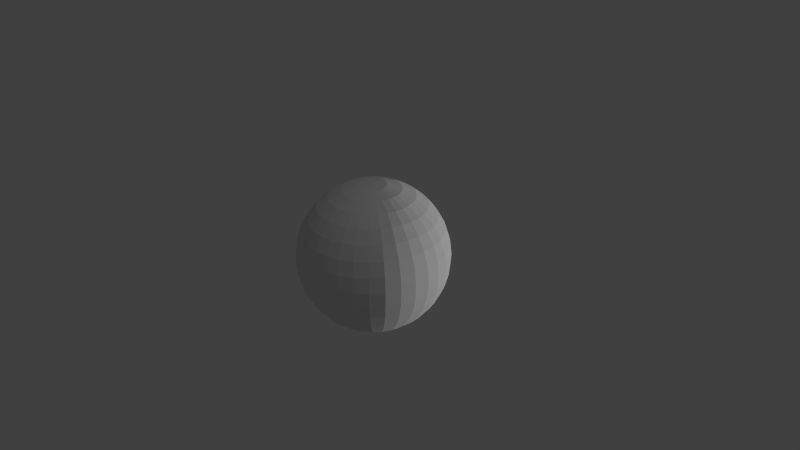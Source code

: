 # Source: earthbig.blend  (saved by Blender 2.66.1; exported with 4.5.12 LTS)
import bpy
from mathutils import Matrix  # noqa: F401  (used for matrix-valued properties, if any)

bpy.ops.wm.read_factory_settings(use_empty=True)
scene = bpy.context.scene
scene.name = 'Scene'

# ---- collections
col_collection_1 = bpy.data.collections.new('Collection 1'); scene.collection.children.link(col_collection_1)

# ---- world
world_world = bpy.data.worlds.new('World'); scene.world = world_world
world_world.color = (0.05088, 0.05088, 0.05088)
world_world.use_sun_shadow = False
world_world.sun_shadow_jitter_overblur = 0.0
world_world.cycles.sampling_method = 'MANUAL'
world_world.cycles.sample_map_resolution = 256

# ---- cameras
cam_camera = bpy.data.cameras.new('Camera')
cam_camera.clip_end = 100.0
cam_camera.lens = 35.0
cam_camera.sensor_width = 32.0
cam_camera.sensor_height = 18.0
cam_camera.ortho_scale = 7.314
cam_camera.dof.focus_distance = 0.0
cam_camera.dof.aperture_fstop = 128.0

# ---- lights
light_sun = bpy.data.lights.new('Sun', 'SUN')
light_sun.transmission_factor = 0.0
light_sun.angle = 0.1993
light_sun.energy = 1.0
light_sun.shadow_buffer_clip_start = 0.5
light_sun.shadow_soft_size = 0.1
light_sun.shadow_cascade_max_distance = 1000.0
light_sun.cycles.use_multiple_importance_sampling = False
light_lamp = bpy.data.lights.new('Lamp', 'POINT')
light_lamp.transmission_factor = 0.0
light_lamp.cutoff_distance = 30.0
light_lamp.energy = 100.0
light_lamp.shadow_buffer_clip_start = 1.001
light_lamp.shadow_soft_size = 0.1
light_lamp.shadow_maximum_resolution = 0.006
light_lamp.use_absolute_resolution = True
light_lamp.cycles.use_multiple_importance_sampling = False

# ---- meshes
me_sphere = bpy.data.meshes.new('Sphere')
me_sphere.from_pydata([(-0.1951, -7.746e-08, 0.9808), (-0.3827, -7.746e-08, 0.9239), (-0.5556, -7.746e-08, 0.8315), (-0.7071, -7.746e-08, 0.7071), (-0.8315, -7.746e-08, 0.5556), (-0.9239, -7.746e-08, 0.3827), (-0.9808, -7.746e-08, 0.1951), (-1.0, -7.746e-08, 8.03e-08), (-0.9808, -7.746e-08, -0.1951), (-0.9239, -7.746e-08, -0.3827), (-0.8315, -7.746e-08, -0.5556), (-0.7071, -7.746e-08, -0.7071), (-0.5556, -7.746e-08, -0.8315), (-0.3827, -7.746e-08, -0.9239), (-0.1951, -7.746e-08, -0.9808), (-0.1951, -7.746e-08, -0.9808), (-0.1913, 0.03806, 0.9808), (-0.3753, 0.07466, 0.9239), (-0.5449, 0.1084, 0.8315), (-0.6935, 0.1379, 0.7071), (-0.8155, 0.1622, 0.5556), (-0.9061, 0.1802, 0.3827), (-0.9619, 0.1913, 0.1951), (-0.9808, 0.1951, 1.24e-07), (-0.9619, 0.1913, -0.1951), (-0.9061, 0.1802, -0.3827), (-0.8155, 0.1622, -0.5556), (-0.6935, 0.1379, -0.7071), (-0.5449, 0.1084, -0.8315), (-0.3753, 0.07466, -0.9239), (-0.1913, 0.03806, -0.9808), (-0.1802, 0.07466, 0.9808), (-0.3536, 0.1464, 0.9239), (-0.5133, 0.2126, 0.8315), (-0.6533, 0.2706, 0.7071), (-0.7682, 0.3182, 0.5556), (-0.8536, 0.3536, 0.3827), (-0.9061, 0.3753, 0.1951), (-0.9239, 0.3827, 1.24e-07), (-0.9061, 0.3753, -0.1951), (-0.8536, 0.3536, -0.3827), (-0.7682, 0.3182, -0.5556), (-0.6533, 0.2706, -0.7071), (-0.5133, 0.2126, -0.8315), (-0.3536, 0.1464, -0.9239), (-0.1802, 0.07466, -0.9808), (-0.1622, 0.1084, 0.9808), (-0.3182, 0.2126, 0.9239), (-0.4619, 0.3087, 0.8315), (-0.5879, 0.3928, 0.7071), (-0.6913, 0.4619, 0.5556), (-0.7682, 0.5133, 0.3827), (-0.8155, 0.5449, 0.1951), (-0.8315, 0.5556, 1.24e-07), (-0.8155, 0.5449, -0.1951), (-0.7682, 0.5133, -0.3827), (-0.6913, 0.4619, -0.5556), (-0.5879, 0.3928, -0.7071), (-0.4619, 0.3087, -0.8315), (-0.3182, 0.2126, -0.9239), (-0.1622, 0.1084, -0.9808), (-0.1379, 0.1379, 0.9808), (-0.2706, 0.2706, 0.9239), (-0.3928, 0.3928, 0.8315), (-0.5, 0.5, 0.7071), (-0.5879, 0.5879, 0.5556), (-0.6533, 0.6533, 0.3827), (-0.6935, 0.6935, 0.1951), (-0.7071, 0.7071, 1.24e-07), (-0.6935, 0.6935, -0.1951), (-0.6533, 0.6533, -0.3827), (-0.5879, 0.5879, -0.5556), (-0.5, 0.5, -0.7071), (-0.3928, 0.3928, -0.8315), (-0.2706, 0.2706, -0.9239), (-0.1379, 0.1379, -0.9808), (-0.1084, 0.1622, 0.9808), (-0.2126, 0.3182, 0.9239), (-0.3087, 0.4619, 0.8315), (-0.3928, 0.5879, 0.7071), (-0.4619, 0.6913, 0.5556), (-0.5133, 0.7682, 0.3827), (-0.5449, 0.8155, 0.1951), (-0.5556, 0.8315, 1.24e-07), (-0.5449, 0.8155, -0.1951), (-0.5133, 0.7682, -0.3827), (-0.4619, 0.6913, -0.5556), (-0.3928, 0.5879, -0.7071), (-0.3087, 0.4619, -0.8315), (-0.2126, 0.3182, -0.9239), (-0.1084, 0.1622, -0.9808), (-0.07466, 0.1802, 0.9808), (-0.1464, 0.3536, 0.9239), (-0.2126, 0.5133, 0.8315), (-0.2706, 0.6533, 0.7071), (-0.3182, 0.7682, 0.5556), (-0.3536, 0.8536, 0.3827), (-0.3753, 0.9061, 0.1951), (-0.3827, 0.9239, 1.24e-07), (-0.3753, 0.9061, -0.1951), (-0.3536, 0.8536, -0.3827), (-0.3182, 0.7682, -0.5556), (-0.2706, 0.6533, -0.7071), (-0.2126, 0.5133, -0.8315), (-0.1464, 0.3536, -0.9239), (-0.07466, 0.1802, -0.9808), (-0.03806, 0.1913, 0.9808), (-0.07466, 0.3753, 0.9239), (-0.1084, 0.5449, 0.8315), (-0.1379, 0.6935, 0.7071), (-0.1622, 0.8155, 0.5556), (-0.1802, 0.9061, 0.3827), (-0.1913, 0.9619, 0.1951), (-0.1951, 0.9808, 1.24e-07), (-0.1913, 0.9619, -0.1951), (-0.1802, 0.9061, -0.3827), (-0.1622, 0.8155, -0.5556), (-0.1379, 0.6935, -0.7071), (-0.1084, 0.5449, -0.8315), (-0.07466, 0.3753, -0.9239), (-0.03806, 0.1913, -0.9808), (1.586e-07, 0.1951, 0.9808), (1.772e-07, 0.3827, 0.9239), (1.772e-07, 0.5556, 0.8315), (2.144e-07, 0.7071, 0.7071), (2.293e-07, 0.8315, 0.5556), (1.846e-07, 0.9239, 0.3827), (2.889e-07, 0.9808, 0.1951), (1.548e-07, 1.0, 1.24e-07), (2.889e-07, 0.9808, -0.1951), (1.548e-07, 0.9239, -0.3827), (2.293e-07, 0.8315, -0.5556), (2.144e-07, 0.7071, -0.7071), (2.07e-07, 0.5556, -0.8315), (1.697e-07, 0.3827, -0.9239), (1.288e-07, 0.1951, -0.9808), (0.03806, 0.1913, 0.9808), (0.07466, 0.3753, 0.9239), (0.1084, 0.5449, 0.8315), (0.1379, 0.6935, 0.7071), (0.1622, 0.8155, 0.5556), (0.1802, 0.9061, 0.3827), (0.1913, 0.9619, 0.1951), (0.1951, 0.9808, 1.24e-07), (0.1913, 0.9619, -0.1951), (0.1802, 0.9061, -0.3827), (0.1622, 0.8155, -0.5556), (0.1379, 0.6935, -0.7071), (0.1084, 0.5449, -0.8315), (0.07466, 0.3753, -0.9239), (0.03806, 0.1913, -0.9808), (0.07466, 0.1802, 0.9808), (0.1464, 0.3536, 0.9239), (0.2126, 0.5133, 0.8315), (0.2706, 0.6533, 0.7071), (0.3182, 0.7682, 0.5556), (0.3536, 0.8536, 0.3827), (0.3753, 0.9061, 0.1951), (0.3827, 0.9239, 1.24e-07), (0.3753, 0.9061, -0.1951), (0.3536, 0.8536, -0.3827), (0.3182, 0.7682, -0.5556), (0.2706, 0.6533, -0.7071), (0.2126, 0.5133, -0.8315), (0.1464, 0.3536, -0.9239), (0.07466, 0.1802, -0.9808), (0.1084, 0.1622, 0.9808), (0.2126, 0.3182, 0.9239), (0.3087, 0.4619, 0.8315), (0.3928, 0.5879, 0.7071), (0.4619, 0.6913, 0.5556), (0.5133, 0.7682, 0.3827), (0.5449, 0.8155, 0.1951), (0.5556, 0.8315, 1.24e-07), (0.5449, 0.8155, -0.1951), (0.5133, 0.7682, -0.3827), (0.4619, 0.6913, -0.5556), (0.3928, 0.5879, -0.7071), (0.3087, 0.4619, -0.8315), (0.2126, 0.3182, -0.9239), (0.1084, 0.1622, -0.9808), (0.138, 0.1379, 0.9808), (0.2706, 0.2706, 0.9239), (0.3928, 0.3928, 0.8315), (0.5, 0.5, 0.7071), (0.5879, 0.5879, 0.5556), (0.6533, 0.6533, 0.3827), (0.6935, 0.6935, 0.1951), (0.7071, 0.7071, 1.24e-07), (0.6935, 0.6935, -0.1951), (0.6533, 0.6533, -0.3827), (0.5879, 0.5879, -0.5556), (0.5, 0.5, -0.7071), (0.3928, 0.3928, -0.8315), (0.2706, 0.2706, -0.9239), (0.1379, 0.1379, -0.9808), (0.1622, 0.1084, 0.9808), (0.3182, 0.2126, 0.9239), (0.4619, 0.3087, 0.8315), (0.5879, 0.3928, 0.7071), (0.6913, 0.4619, 0.5556), (0.7682, 0.5133, 0.3827), (0.8155, 0.5449, 0.1951), (0.8315, 0.5556, 1.24e-07), (0.8155, 0.5449, -0.1951), (0.7682, 0.5133, -0.3827), (0.6913, 0.4619, -0.5556), (0.5879, 0.3928, -0.7071), (0.4619, 0.3087, -0.8315), (0.3182, 0.2126, -0.9239), (0.1622, 0.1084, -0.9808), (0.1802, 0.07466, 0.9808), (0.3536, 0.1464, 0.9239), (0.5133, 0.2126, 0.8315), (0.6533, 0.2706, 0.7071), (0.7682, 0.3182, 0.5556), (0.8536, 0.3536, 0.3827), (0.9061, 0.3753, 0.1951), (0.9239, 0.3827, 1.24e-07), (0.9061, 0.3753, -0.1951), (0.8536, 0.3536, -0.3827), (0.7682, 0.3182, -0.5556), (0.6533, 0.2706, -0.7071), (0.5133, 0.2126, -0.8315), (0.3536, 0.1464, -0.9239), (0.1802, 0.07466, -0.9808), (0.1913, 0.03806, 0.9808), (0.3753, 0.07466, 0.9239), (0.5449, 0.1084, 0.8315), (0.6935, 0.1379, 0.7071), (0.8155, 0.1622, 0.5556), (0.9061, 0.1802, 0.3827), (0.9619, 0.1913, 0.1951), (0.9808, 0.1951, 1.24e-07), (0.9619, 0.1913, -0.1951), (0.9061, 0.1802, -0.3827), (0.8155, 0.1622, -0.5556), (0.6935, 0.1379, -0.7071), (0.5449, 0.1084, -0.8315), (0.3753, 0.07466, -0.9239), (0.1913, 0.03806, -0.9808), (0.1951, -1.11e-07, 0.9808), (0.3827, -1.296e-07, 0.9239), (0.5556, -1.445e-07, 0.8315), (0.7071, -1.371e-07, 0.7071), (0.8315, -1.818e-07, 0.5556), (0.9239, -2.265e-07, 0.3827), (0.9808, -2.265e-07, 0.1951), (1.0, -1.818e-07, 1.24e-07), (0.9808, -2.265e-07, -0.1951), (0.9239, -1.222e-07, -0.3827), (0.8315, -1.818e-07, -0.5556), (0.7071, -1.371e-07, -0.7071), (0.5556, -1.743e-07, -0.8315), (0.3827, -9.981e-08, -0.9239), (0.1951, -7.746e-08, -0.9808), (0.1913, -0.03806, 0.9808), (0.3753, -0.07466, 0.9239), (0.5449, -0.1084, 0.8315), (0.6935, -0.1379, 0.7071), (0.8155, -0.1622, 0.5556), (0.9061, -0.1802, 0.3827), (0.9619, -0.1913, 0.1951), (0.9808, -0.1951, 1.24e-07), (0.9619, -0.1913, -0.1951), (0.9061, -0.1802, -0.3827), (0.8155, -0.1622, -0.5556), (0.6935, -0.1379, -0.7071), (0.5449, -0.1084, -0.8315), (0.3753, -0.07466, -0.9239), (0.1913, -0.03806, -0.9808), (0.1802, -0.07466, 0.9808), (0.3536, -0.1464, 0.9239), (0.5133, -0.2126, 0.8315), (0.6533, -0.2706, 0.7071), (0.7682, -0.3182, 0.5556), (0.8536, -0.3536, 0.3827), (0.9061, -0.3753, 0.1951), (0.9239, -0.3827, 1.24e-07), (0.9061, -0.3753, -0.1951), (0.8536, -0.3536, -0.3827), (0.7682, -0.3182, -0.5556), (0.6533, -0.2706, -0.7071), (0.5133, -0.2126, -0.8315), (0.3536, -0.1464, -0.9239), (0.1802, -0.07466, -0.9808), (0.1622, -0.1084, 0.9808), (0.3182, -0.2126, 0.9239), (0.4619, -0.3087, 0.8315), (0.5879, -0.3928, 0.7071), (0.6913, -0.4619, 0.5556), (0.7682, -0.5133, 0.3827), (0.8155, -0.5449, 0.1951), (0.8315, -0.5556, 1.24e-07), (0.8155, -0.5449, -0.1951), (0.7682, -0.5133, -0.3827), (0.6913, -0.4619, -0.5556), (0.5879, -0.3928, -0.7071), (0.4619, -0.3087, -0.8315), (0.3182, -0.2126, -0.9239), (0.1622, -0.1084, -0.9808), (0.1379, -0.1379, 0.9808), (0.2706, -0.2706, 0.9239), (0.3928, -0.3928, 0.8315), (0.5, -0.5, 0.7071), (0.5879, -0.5879, 0.5556), (0.6533, -0.6533, 0.3827), (0.6935, -0.6935, 0.1951), (0.7071, -0.7071, 1.24e-07), (0.6935, -0.6935, -0.1951), (0.6533, -0.6533, -0.3827), (0.5879, -0.5879, -0.5556), (0.5, -0.5, -0.7071), (0.3928, -0.3928, -0.8315), (0.2706, -0.2706, -0.9239), (0.1379, -0.1379, -0.9808), (0.1084, -0.1622, 0.9808), (0.2126, -0.3182, 0.9239), (0.3087, -0.4619, 0.8315), (0.3928, -0.5879, 0.7071), (0.4619, -0.6913, 0.5556), (0.5133, -0.7682, 0.3827), (0.5449, -0.8155, 0.1951), (0.5556, -0.8315, 1.24e-07), (0.5449, -0.8155, -0.1951), (0.5133, -0.7682, -0.3827), (0.4619, -0.6913, -0.5556), (0.3928, -0.5879, -0.7071), (0.3087, -0.4619, -0.8315), (0.2126, -0.3182, -0.9239), (0.1084, -0.1622, -0.9808), (0.07466, -0.1802, 0.9808), (0.1464, -0.3536, 0.9239), (0.2126, -0.5133, 0.8315), (0.2706, -0.6533, 0.7071), (0.3182, -0.7682, 0.5556), (0.3536, -0.8536, 0.3827), (0.3753, -0.9061, 0.1951), (0.3827, -0.9239, 1.24e-07), (0.3753, -0.9061, -0.1951), (0.3536, -0.8536, -0.3827), (0.3182, -0.7682, -0.5556), (0.2706, -0.6533, -0.7071), (0.2126, -0.5133, -0.8315), (0.1464, -0.3536, -0.9239), (0.07466, -0.1802, -0.9808), (0.03806, -0.1913, 0.9808), (0.07466, -0.3753, 0.9239), (0.1084, -0.5449, 0.8315), (0.1379, -0.6935, 0.7071), (0.1622, -0.8155, 0.5556), (0.1802, -0.9061, 0.3827), (0.1913, -0.9619, 0.1951), (0.1951, -0.9808, 1.24e-07), (0.1913, -0.9619, -0.1951), (0.1802, -0.9061, -0.3827), (0.1622, -0.8155, -0.5556), (0.1379, -0.6935, -0.7071), (0.1084, -0.5449, -0.8315), (0.07466, -0.3753, -0.9239), (0.03806, -0.1913, -0.9808), (9.15e-08, -0.1951, 0.9808), (6.543e-08, -0.3827, 0.9239), (4.307e-08, -0.5556, 0.8315), (3.562e-08, -0.7071, 0.7071), (3.562e-08, -0.8315, 0.5556), (-3.888e-08, -0.9239, 0.3827), (-8.359e-08, -0.9808, 0.1951), (-2.398e-08, -1.0, 1.24e-07), (-8.359e-08, -0.9808, -0.1951), (-9.08e-09, -0.9239, -0.3827), (3.562e-08, -0.8315, -0.5556), (3.562e-08, -0.7071, -0.7071), (2.817e-08, -0.5556, -0.8315), (1.25e-07, -0.3827, -0.9239), (1.288e-07, -0.1951, -0.9808), (-0.03806, -0.1913, 0.9808), (-0.07466, -0.3753, 0.9239), (-0.1084, -0.5449, 0.8315), (-0.1379, -0.6935, 0.7071), (-0.1622, -0.8155, 0.5556), (-0.1802, -0.9061, 0.3827), (-0.1913, -0.9619, 0.1951), (-0.1951, -0.9808, 1.24e-07), (-0.1913, -0.9619, -0.1951), (-0.1802, -0.9061, -0.3827), (-0.1622, -0.8155, -0.5556), (-0.1379, -0.6935, -0.7071), (-0.1084, -0.5449, -0.8315), (-0.07466, -0.3753, -0.9239), (-0.03806, -0.1913, -0.9808), (-0.1951, -7.746e-08, 0.9808), (-0.07466, -0.1802, 0.9808), (-0.1464, -0.3536, 0.9239), (-0.2126, -0.5133, 0.8315), (-0.2706, -0.6533, 0.7071), (-0.3182, -0.7682, 0.5556), (-0.3536, -0.8536, 0.3827), (-0.3753, -0.9061, 0.1951), (-0.3827, -0.9239, 1.24e-07), (-0.3753, -0.9061, -0.1951), (-0.3536, -0.8536, -0.3827), (-0.3182, -0.7682, -0.5556), (-0.2706, -0.6533, -0.7071), (-0.2126, -0.5133, -0.8315), (-0.1464, -0.3536, -0.9239), (-0.07466, -0.1802, -0.9808), (-0.1084, -0.1622, 0.9808), (-0.2126, -0.3182, 0.9239), (-0.3087, -0.4619, 0.8315), (-0.3928, -0.5879, 0.7071), (-0.4619, -0.6913, 0.5556), (-0.5133, -0.7682, 0.3827), (-0.5449, -0.8155, 0.1951), (-0.5556, -0.8315, 1.24e-07), (-0.5449, -0.8155, -0.1951), (-0.5133, -0.7682, -0.3827), (-0.4619, -0.6913, -0.5556), (-0.3928, -0.5879, -0.7071), (-0.3087, -0.4619, -0.8315), (-0.2126, -0.3182, -0.9239), (-0.1084, -0.1622, -0.9808), (-0.1379, -0.1379, 0.9808), (-0.2706, -0.2706, 0.9239), (-0.3928, -0.3928, 0.8315), (-0.5, -0.5, 0.7071), (-0.5879, -0.5879, 0.5556), (-0.6533, -0.6533, 0.3827), (-0.6935, -0.6935, 0.1951), (-0.7071, -0.7071, 1.24e-07), (-0.6935, -0.6935, -0.1951), (-0.6533, -0.6533, -0.3827), (-0.5879, -0.5879, -0.5556), (-0.5, -0.5, -0.7071), (-0.3928, -0.3928, -0.8315), (-0.2706, -0.2706, -0.9239), (-0.1379, -0.1379, -0.9808), (-0.1622, -0.1084, 0.9808), (-0.3182, -0.2126, 0.9239), (-0.4619, -0.3087, 0.8315), (-0.5879, -0.3928, 0.7071), (-0.6913, -0.4619, 0.5556), (-0.7682, -0.5133, 0.3827), (-0.8155, -0.5449, 0.1951), (-0.8315, -0.5556, 1.24e-07), (-0.8155, -0.5449, -0.1951), (-0.7682, -0.5133, -0.3827), (-0.6913, -0.4619, -0.5556), (-0.5879, -0.3928, -0.7071), (-0.4619, -0.3087, -0.8315), (-0.3182, -0.2126, -0.9239), (-0.1622, -0.1084, -0.9808), (-0.1802, -0.07466, 0.9808), (-0.3536, -0.1464, 0.9239), (-0.5133, -0.2126, 0.8315), (-0.6533, -0.2706, 0.7071), (-0.7682, -0.3182, 0.5556), (-0.8536, -0.3536, 0.3827), (-0.9061, -0.3753, 0.1951), (-0.9239, -0.3827, 1.24e-07), (-0.9061, -0.3753, -0.1951), (-0.8536, -0.3536, -0.3827), (-0.7682, -0.3182, -0.5556), (-0.6533, -0.2706, -0.7071), (-0.5133, -0.2126, -0.8315), (-0.3536, -0.1464, -0.9239), (-0.1802, -0.07466, -0.9808), (-0.1913, -0.03806, 0.9808), (-0.3753, -0.07466, 0.9239), (-0.5449, -0.1084, 0.8315), (-0.6935, -0.1379, 0.7071), (-0.8155, -0.1622, 0.5556), (-0.9061, -0.1802, 0.3827), (-0.9619, -0.1913, 0.1951), (-0.9808, -0.1951, 1.24e-07), (-0.9619, -0.1913, -0.1951), (-0.9061, -0.1802, -0.3827), (-0.8155, -0.1622, -0.5556), (-0.6935, -0.1379, -0.7071), (-0.5449, -0.1084, -0.8315), (-0.3753, -0.07466, -0.9239), (-0.1913, -0.03806, -0.9808), (-0.1913, 0.03806, 0.9808), (-0.1913, 0.03806, -0.9808), (-0.1802, 0.07466, 0.9808), (-0.1802, 0.07466, -0.9808), (-0.1622, 0.1084, 0.9808), (-0.1622, 0.1084, -0.9808), (-0.1379, 0.1379, 0.9808), (-0.1379, 0.1379, -0.9808), (-0.1084, 0.1622, 0.9808), (-0.1084, 0.1622, -0.9808), (-0.07466, 0.1802, 0.9808), (-0.07466, 0.1802, -0.9808), (-0.03806, 0.1913, 0.9808), (-0.03806, 0.1913, -0.9808), (1.586e-07, 0.1951, 0.9808), (1.288e-07, 0.1951, -0.9808), (0.03806, 0.1913, 0.9808), (0.03806, 0.1913, -0.9808), (0.07466, 0.1802, 0.9808), (0.07466, 0.1802, -0.9808), (0.1084, 0.1622, 0.9808), (0.1084, 0.1622, -0.9808), (0.138, 0.1379, 0.9808), (0.1379, 0.1379, -0.9808), (0.1622, 0.1084, 0.9808), (0.1622, 0.1084, -0.9808), (0.1802, 0.07466, 0.9808), (0.1802, 0.07466, -0.9808), (0.1913, 0.03806, 0.9808), (0.1913, 0.03806, -0.9808), (0.1951, -1.11e-07, 0.9808), (0.1951, -7.746e-08, -0.9808), (0.1913, -0.03806, 0.9808), (0.1913, -0.03806, -0.9808), (0.1802, -0.07466, 0.9808), (0.1802, -0.07466, -0.9808), (0.1622, -0.1084, 0.9808), (0.1622, -0.1084, -0.9808), (0.1379, -0.1379, 0.9808), (0.1379, -0.1379, -0.9808), (0.1084, -0.1622, 0.9808), (0.1084, -0.1622, -0.9808), (0.07466, -0.1802, 0.9808), (0.07466, -0.1802, -0.9808), (0.03806, -0.1913, 0.9808), (0.03806, -0.1913, -0.9808), (9.15e-08, -0.1951, 0.9808), (1.288e-07, -0.1951, -0.9808), (-0.03806, -0.1913, 0.9808), (-0.03806, -0.1913, -0.9808), (-0.07466, -0.1802, 0.9808), (-0.07466, -0.1802, -0.9808), (-0.1084, -0.1622, 0.9808), (-0.1084, -0.1622, -0.9808), (-0.1379, -0.1379, 0.9808), (-0.1379, -0.1379, -0.9808), (-0.1622, -0.1084, 0.9808), (-0.1622, -0.1084, -0.9808), (-0.1802, -0.07466, 0.9808), (-0.1802, -0.07466, -0.9808), (-0.1913, -0.03806, 0.9808), (-0.1913, -0.03806, -0.9808), (1.345e-07, -4.125e-08, -0.9994), (1.345e-07, -4.125e-08, 0.9994)], [], [(9, 8, 24, 25), (3, 2, 18, 19), (10, 9, 25, 26), (4, 3, 19, 20), (11, 10, 26, 27), (5, 4, 20, 21), (12, 11, 27, 28), (6, 5, 21, 22), (13, 12, 28, 29), (7, 6, 22, 23), (1, 0, 16, 17), (14, 13, 29, 30), (8, 7, 23, 24), (2, 1, 17, 18), (28, 27, 42, 43), (22, 21, 36, 37), (29, 28, 43, 44), (23, 22, 37, 38), (17, 16, 31, 32), (30, 29, 44, 45), (24, 23, 38, 39), (18, 17, 32, 33), (25, 24, 39, 40), (19, 18, 33, 34), (26, 25, 40, 41), (20, 19, 34, 35), (27, 26, 41, 42), (21, 20, 35, 36), (34, 33, 48, 49), (41, 40, 55, 56), (35, 34, 49, 50), (42, 41, 56, 57), (36, 35, 50, 51), (43, 42, 57, 58), (37, 36, 51, 52), (44, 43, 58, 59), (38, 37, 52, 53), (32, 31, 46, 47), (45, 44, 59, 60), (39, 38, 53, 54), (33, 32, 47, 48), (40, 39, 54, 55), (53, 52, 67, 68), (47, 46, 61, 62), (60, 59, 74, 75), (54, 53, 68, 69), (48, 47, 62, 63), (55, 54, 69, 70), (49, 48, 63, 64), (56, 55, 70, 71), (50, 49, 64, 65), (57, 56, 71, 72), (51, 50, 65, 66), (58, 57, 72, 73), (52, 51, 66, 67), (59, 58, 73, 74), (72, 71, 86, 87), (66, 65, 80, 81), (73, 72, 87, 88), (67, 66, 81, 82), (74, 73, 88, 89), (68, 67, 82, 83), (62, 61, 76, 77), (75, 74, 89, 90), (69, 68, 83, 84), (63, 62, 77, 78), (70, 69, 84, 85), (64, 63, 78, 79), (71, 70, 85, 86), (65, 64, 79, 80), (85, 84, 99, 100), (79, 78, 93, 94), (86, 85, 100, 101), (80, 79, 94, 95), (87, 86, 101, 102), (81, 80, 95, 96), (88, 87, 102, 103), (82, 81, 96, 97), (89, 88, 103, 104), (83, 82, 97, 98), (77, 76, 91, 92), (90, 89, 104, 105), (84, 83, 98, 99), (78, 77, 92, 93), (104, 103, 118, 119), (98, 97, 112, 113), (92, 91, 106, 107), (105, 104, 119, 120), (99, 98, 113, 114), (93, 92, 107, 108), (100, 99, 114, 115), (94, 93, 108, 109), (101, 100, 115, 116), (95, 94, 109, 110), (102, 101, 116, 117), (96, 95, 110, 111), (103, 102, 117, 118), (97, 96, 111, 112), (117, 116, 131, 132), (111, 110, 125, 126), (118, 117, 132, 133), (112, 111, 126, 127), (119, 118, 133, 134), (113, 112, 127, 128), (107, 106, 121, 122), (120, 119, 134, 135), (114, 113, 128, 129), (108, 107, 122, 123), (115, 114, 129, 130), (109, 108, 123, 124), (116, 115, 130, 131), (110, 109, 124, 125), (130, 129, 144, 145), (124, 123, 138, 139), (131, 130, 145, 146), (125, 124, 139, 140), (132, 131, 146, 147), (126, 125, 140, 141), (133, 132, 147, 148), (127, 126, 141, 142), (134, 133, 148, 149), (128, 127, 142, 143), (122, 121, 136, 137), (135, 134, 149, 150), (129, 128, 143, 144), (123, 122, 137, 138), (149, 148, 163, 164), (143, 142, 157, 158), (137, 136, 151, 152), (150, 149, 164, 165), (144, 143, 158, 159), (138, 137, 152, 153), (145, 144, 159, 160), (139, 138, 153, 154), (146, 145, 160, 161), (140, 139, 154, 155), (147, 146, 161, 162), (141, 140, 155, 156), (148, 147, 162, 163), (142, 141, 156, 157), (162, 161, 176, 177), (156, 155, 170, 171), (163, 162, 177, 178), (157, 156, 171, 172), (164, 163, 178, 179), (158, 157, 172, 173), (152, 151, 166, 167), (165, 164, 179, 180), (159, 158, 173, 174), (153, 152, 167, 168), (160, 159, 174, 175), (154, 153, 168, 169), (161, 160, 175, 176), (155, 154, 169, 170), (168, 167, 182, 183), (175, 174, 189, 190), (169, 168, 183, 184), (176, 175, 190, 191), (170, 169, 184, 185), (177, 176, 191, 192), (171, 170, 185, 186), (178, 177, 192, 193), (172, 171, 186, 187), (179, 178, 193, 194), (173, 172, 187, 188), (167, 166, 181, 182), (180, 179, 194, 195), (174, 173, 188, 189), (187, 186, 201, 202), (194, 193, 208, 209), (188, 187, 202, 203), (182, 181, 196, 197), (195, 194, 209, 210), (189, 188, 203, 204), (183, 182, 197, 198), (190, 189, 204, 205), (184, 183, 198, 199), (191, 190, 205, 206), (185, 184, 199, 200), (192, 191, 206, 207), (186, 185, 200, 201), (193, 192, 207, 208), (206, 205, 220, 221), (200, 199, 214, 215), (207, 206, 221, 222), (201, 200, 215, 216), (208, 207, 222, 223), (202, 201, 216, 217), (209, 208, 223, 224), (203, 202, 217, 218), (197, 196, 211, 212), (210, 209, 224, 225), (204, 203, 218, 219), (198, 197, 212, 213), (205, 204, 219, 220), (199, 198, 213, 214), (225, 224, 239, 240), (219, 218, 233, 234), (213, 212, 227, 228), (220, 219, 234, 235), (214, 213, 228, 229), (221, 220, 235, 236), (215, 214, 229, 230), (222, 221, 236, 237), (216, 215, 230, 231), (223, 222, 237, 238), (217, 216, 231, 232), (224, 223, 238, 239), (218, 217, 232, 233), (212, 211, 226, 227), (238, 237, 252, 253), (232, 231, 246, 247), (239, 238, 253, 254), (233, 232, 247, 248), (227, 226, 241, 242), (240, 239, 254, 255), (234, 233, 248, 249), (228, 227, 242, 243), (235, 234, 249, 250), (229, 228, 243, 244), (236, 235, 250, 251), (230, 229, 244, 245), (237, 236, 251, 252), (231, 230, 245, 246), (251, 250, 265, 266), (245, 244, 259, 260), (252, 251, 266, 267), (246, 245, 260, 261), (253, 252, 267, 268), (247, 246, 261, 262), (254, 253, 268, 269), (248, 247, 262, 263), (242, 241, 256, 257), (255, 254, 269, 270), (249, 248, 263, 264), (243, 242, 257, 258), (250, 249, 264, 265), (244, 243, 258, 259), (270, 269, 284, 285), (264, 263, 278, 279), (258, 257, 272, 273), (265, 264, 279, 280), (259, 258, 273, 274), (266, 265, 280, 281), (260, 259, 274, 275), (267, 266, 281, 282), (261, 260, 275, 276), (268, 267, 282, 283), (262, 261, 276, 277), (269, 268, 283, 284), (263, 262, 277, 278), (257, 256, 271, 272), (283, 282, 297, 298), (277, 276, 291, 292), (284, 283, 298, 299), (278, 277, 292, 293), (272, 271, 286, 287), (285, 284, 299, 300), (279, 278, 293, 294), (273, 272, 287, 288), (280, 279, 294, 295), (274, 273, 288, 289), (281, 280, 295, 296), (275, 274, 289, 290), (282, 281, 296, 297), (276, 275, 290, 291), (296, 295, 310, 311), (290, 289, 304, 305), (297, 296, 311, 312), (291, 290, 305, 306), (298, 297, 312, 313), (292, 291, 306, 307), (299, 298, 313, 314), (293, 292, 307, 308), (287, 286, 301, 302), (300, 299, 314, 315), (294, 293, 308, 309), (288, 287, 302, 303), (295, 294, 309, 310), (289, 288, 303, 304), (302, 301, 316, 317), (315, 314, 329, 330), (309, 308, 323, 324), (303, 302, 317, 318), (310, 309, 324, 325), (304, 303, 318, 319), (311, 310, 325, 326), (305, 304, 319, 320), (312, 311, 326, 327), (306, 305, 320, 321), (313, 312, 327, 328), (307, 306, 321, 322), (314, 313, 328, 329), (308, 307, 322, 323), (321, 320, 335, 336), (328, 327, 342, 343), (322, 321, 336, 337), (329, 328, 343, 344), (323, 322, 337, 338), (317, 316, 331, 332), (330, 329, 344, 345), (324, 323, 338, 339), (318, 317, 332, 333), (325, 324, 339, 340), (319, 318, 333, 334), (326, 325, 340, 341), (320, 319, 334, 335), (327, 326, 341, 342), (340, 339, 354, 355), (334, 333, 348, 349), (341, 340, 355, 356), (335, 334, 349, 350), (342, 341, 356, 357), (336, 335, 350, 351), (343, 342, 357, 358), (337, 336, 351, 352), (344, 343, 358, 359), (338, 337, 352, 353), (332, 331, 346, 347), (345, 344, 359, 360), (339, 338, 353, 354), (333, 332, 347, 348), (359, 358, 373, 374), (353, 352, 367, 368), (347, 346, 361, 362), (360, 359, 374, 375), (354, 353, 368, 369), (348, 347, 362, 363), (355, 354, 369, 370), (349, 348, 363, 364), (356, 355, 370, 371), (350, 349, 364, 365), (357, 356, 371, 372), (351, 350, 365, 366), (358, 357, 372, 373), (352, 351, 366, 367), (372, 371, 386, 387), (366, 365, 380, 381), (373, 372, 387, 388), (367, 366, 381, 382), (374, 373, 388, 389), (368, 367, 382, 383), (362, 361, 376, 377), (375, 374, 389, 390), (369, 368, 383, 384), (363, 362, 377, 378), (370, 369, 384, 385), (364, 363, 378, 379), (371, 370, 385, 386), (365, 364, 379, 380), (385, 384, 400, 401), (379, 378, 394, 395), (386, 385, 401, 402), (380, 379, 395, 396), (387, 386, 402, 403), (381, 380, 396, 397), (388, 387, 403, 404), (382, 381, 397, 398), (389, 388, 404, 405), (383, 382, 398, 399), (377, 376, 392, 393), (390, 389, 405, 406), (384, 383, 399, 400), (378, 377, 393, 394), (405, 404, 419, 420), (399, 398, 413, 414), (393, 392, 407, 408), (406, 405, 420, 421), (400, 399, 414, 415), (394, 393, 408, 409), (401, 400, 415, 416), (395, 394, 409, 410), (402, 401, 416, 417), (396, 395, 410, 411), (403, 402, 417, 418), (397, 396, 411, 412), (404, 403, 418, 419), (398, 397, 412, 413), (418, 417, 432, 433), (412, 411, 426, 427), (419, 418, 433, 434), (413, 412, 427, 428), (420, 419, 434, 435), (414, 413, 428, 429), (408, 407, 422, 423), (421, 420, 435, 436), (415, 414, 429, 430), (409, 408, 423, 424), (416, 415, 430, 431), (410, 409, 424, 425), (417, 416, 431, 432), (411, 410, 425, 426), (431, 430, 445, 446), (425, 424, 439, 440), (432, 431, 446, 447), (426, 425, 440, 441), (433, 432, 447, 448), (427, 426, 441, 442), (434, 433, 448, 449), (428, 427, 442, 443), (435, 434, 449, 450), (429, 428, 443, 444), (423, 422, 437, 438), (436, 435, 450, 451), (430, 429, 444, 445), (424, 423, 438, 439), (450, 449, 464, 465), (444, 443, 458, 459), (438, 437, 452, 453), (451, 450, 465, 466), (445, 444, 459, 460), (439, 438, 453, 454), (446, 445, 460, 461), (440, 439, 454, 455), (447, 446, 461, 462), (441, 440, 455, 456), (448, 447, 462, 463), (442, 441, 456, 457), (449, 448, 463, 464), (443, 442, 457, 458), (456, 455, 470, 471), (463, 462, 477, 478), (457, 456, 471, 472), (464, 463, 478, 479), (458, 457, 472, 473), (465, 464, 479, 480), (459, 458, 473, 474), (453, 452, 467, 468), (466, 465, 480, 481), (460, 459, 474, 475), (454, 453, 468, 469), (461, 460, 475, 476), (455, 454, 469, 470), (462, 461, 476, 477), (301, 286, 518, 520), (481, 14, 15, 543), (45, 60, 487, 485), (390, 406, 533, 531), (61, 46, 486, 488), (91, 76, 490, 492), (256, 241, 512, 514), (286, 271, 516, 518), (165, 180, 503, 501), (437, 422, 536, 538), (316, 301, 520, 522), (452, 437, 538, 540), (60, 75, 489, 487), (467, 452, 540, 542), (345, 360, 527, 525), (31, 16, 482, 484), (375, 390, 531, 529), (181, 166, 502, 504), (211, 196, 506, 508), (241, 226, 510, 512), (120, 135, 497, 495), (392, 376, 530, 532), (150, 165, 501, 499), (180, 195, 505, 503), (315, 330, 523, 521), (14, 30, 483, 15), (360, 375, 529, 527), (331, 316, 522, 524), (75, 90, 491, 489), (105, 120, 495, 493), (46, 31, 484, 486), (421, 436, 537, 535), (0, 467, 542, 391), (451, 466, 541, 539), (151, 136, 498, 500), (300, 315, 521, 519), (195, 210, 507, 505), (361, 346, 526, 528), (166, 151, 500, 502), (196, 181, 504, 506), (406, 421, 535, 533), (346, 331, 524, 526), (16, 0, 391, 482), (106, 91, 492, 494), (376, 361, 528, 530), (255, 270, 515, 513), (135, 150, 499, 497), (270, 285, 517, 515), (285, 300, 519, 517), (121, 106, 494, 496), (466, 481, 543, 541), (271, 256, 514, 516), (30, 45, 485, 483), (210, 225, 509, 507), (225, 240, 511, 509), (90, 105, 493, 491), (240, 255, 513, 511), (407, 392, 532, 534), (76, 61, 488, 490), (226, 211, 508, 510), (436, 451, 539, 537), (422, 407, 534, 536), (475, 474, 7, 8), (469, 468, 1, 2), (330, 345, 525, 523), (476, 475, 8, 9), (470, 469, 2, 3), (477, 476, 9, 10), (471, 470, 3, 4), (478, 477, 10, 11), (472, 471, 4, 5), (479, 478, 11, 12), (473, 472, 5, 6), (136, 121, 496, 498), (480, 479, 12, 13), (474, 473, 6, 7), (468, 467, 0, 1), (481, 480, 13, 14), (511, 513, 544), (529, 531, 544), (490, 488, 545), (508, 506, 545), (526, 524, 545), (483, 485, 544), (501, 503, 544), (519, 521, 544), (538, 536, 545), (497, 499, 544), (515, 517, 544), (534, 532, 545), (492, 490, 545), (510, 508, 545), (527, 529, 544), (488, 486, 545), (506, 504, 545), (524, 522, 545), (542, 540, 545), (482, 391, 545), (499, 501, 544), (517, 519, 544), (535, 537, 544), (496, 494, 545), (514, 512, 545), (531, 533, 544), (489, 491, 544), (507, 509, 544), (391, 542, 545), (525, 527, 544), (486, 484, 545), (503, 505, 544), (522, 520, 545), (540, 538, 545), (498, 496, 545), (516, 514, 545), (533, 535, 544), (494, 492, 545), (512, 510, 545), (530, 528, 545), (487, 489, 544), (505, 507, 544), (523, 525, 544), (541, 543, 544), (484, 482, 545), (502, 500, 545), (520, 518, 545), (537, 539, 544), (495, 497, 544), (513, 515, 544), (532, 530, 545), (543, 15, 544), (491, 493, 544), (509, 511, 544), (528, 526, 545), (485, 487, 544), (504, 502, 545), (521, 523, 544), (539, 541, 544), (15, 483, 544), (500, 498, 545), (518, 516, 545), (536, 534, 545), (493, 495, 544)])
_uv = me_sphere.uv_layers.new(name='UVMap')
_uv.uv.foreach_set('vector', [0.75, 0.369, 0.75, 0.4345, 0.7187, 0.4345, 0.7187, 0.369, 0.75, 0.762, 0.75, 0.8275, 0.7187, 0.8275, 0.7187, 0.762, 0.75, 0.3035, 0.75, 0.369, 0.7187, 0.369, 0.7187, 0.3035, 0.75, 0.6965, 0.75, 0.762, 0.7187, 0.762, 0.7187, 0.6965, 0.75, 0.238, 0.75, 0.3035, 0.7187, 0.3035, 0.7187, 0.238, 0.75, 0.631, 0.75, 0.6965, 0.7187, 0.6965, 0.7187, 0.631, 0.75, 0.1725, 0.75, 0.238, 0.7187, 0.238, 0.7187, 0.1725, 0.75, 0.5655, 0.75, 0.631, 0.7187, 0.631, 0.7187, 0.5655, 0.75, 0.1069, 0.75, 0.1725, 0.7187, 0.1725, 0.7187, 0.1069, 0.75, 0.5, 0.75, 0.5655, 0.7187, 0.5655, 0.7187, 0.5, 0.75, 0.8931, 0.75, 0.9586, 0.7187, 0.9586, 0.7187, 0.8931, 0.75, 0.04144, 0.75, 0.1069, 0.7187, 0.1069, 0.7187, 0.04144, 0.75, 0.4345, 0.75, 0.5, 0.7187, 0.5, 0.7187, 0.4345, 0.75, 0.8275, 0.75, 0.8931, 0.7187, 0.8931, 0.7187, 0.8275, 0.7187, 0.1725, 0.7187, 0.238, 0.6875, 0.238, 0.6875, 0.1725, 0.7187, 0.5655, 0.7187, 0.631, 0.6875, 0.631, 0.6875, 0.5655, 0.7187, 0.1069, 0.7187, 0.1725, 0.6875, 0.1725, 0.6875, 0.1069, 0.7187, 0.5, 0.7187, 0.5655, 0.6875, 0.5655, 0.6875, 0.5, 0.7187, 0.8931, 0.7187, 0.9586, 0.6875, 0.9586, 0.6875, 0.8931, 0.7187, 0.04144, 0.7187, 0.1069, 0.6875, 0.1069, 0.6875, 0.04144, 0.7187, 0.4345, 0.7187, 0.5, 0.6875, 0.5, 0.6875, 0.4345, 0.7187, 0.8275, 0.7187, 0.8931, 0.6875, 0.8931, 0.6875, 0.8275, 0.7187, 0.369, 0.7187, 0.4345, 0.6875, 0.4345, 0.6875, 0.369, 0.7187, 0.762, 0.7187, 0.8275, 0.6875, 0.8275, 0.6875, 0.762, 0.7187, 0.3035, 0.7187, 0.369, 0.6875, 0.369, 0.6875, 0.3035, 0.7187, 0.6965, 0.7187, 0.762, 0.6875, 0.762, 0.6875, 0.6965, 0.7187, 0.238, 0.7187, 0.3035, 0.6875, 0.3035, 0.6875, 0.238, 0.7187, 0.631, 0.7187, 0.6965, 0.6875, 0.6965, 0.6875, 0.631, 0.6875, 0.762, 0.6875, 0.8275, 0.6562, 0.8275, 0.6562, 0.762, 0.6875, 0.3035, 0.6875, 0.369, 0.6562, 0.369, 0.6562, 0.3035, 0.6875, 0.6965, 0.6875, 0.762, 0.6562, 0.762, 0.6562, 0.6965, 0.6875, 0.238, 0.6875, 0.3035, 0.6562, 0.3035, 0.6562, 0.238, 0.6875, 0.631, 0.6875, 0.6965, 0.6562, 0.6965, 0.6562, 0.631, 0.6875, 0.1725, 0.6875, 0.238, 0.6562, 0.238, 0.6562, 0.1725, 0.6875, 0.5655, 0.6875, 0.631, 0.6562, 0.631, 0.6562, 0.5655, 0.6875, 0.1069, 0.6875, 0.1725, 0.6562, 0.1725, 0.6562, 0.1069, 0.6875, 0.5, 0.6875, 0.5655, 0.6562, 0.5655, 0.6562, 0.5, 0.6875, 0.8931, 0.6875, 0.9586, 0.6562, 0.9586, 0.6562, 0.8931, 0.6875, 0.04144, 0.6875, 0.1069, 0.6562, 0.1069, 0.6562, 0.04144, 0.6875, 0.4345, 0.6875, 0.5, 0.6562, 0.5, 0.6562, 0.4345, 0.6875, 0.8275, 0.6875, 0.8931, 0.6562, 0.8931, 0.6562, 0.8275, 0.6875, 0.369, 0.6875, 0.4345, 0.6562, 0.4345, 0.6562, 0.369, 0.6562, 0.5, 0.6562, 0.5655, 0.625, 0.5655, 0.625, 0.5, 0.6562, 0.8931, 0.6562, 0.9586, 0.625, 0.9586, 0.625, 0.8931, 0.6562, 0.04144, 0.6562, 0.1069, 0.625, 0.1069, 0.625, 0.04144, 0.6562, 0.4345, 0.6562, 0.5, 0.625, 0.5, 0.625, 0.4345, 0.6562, 0.8275, 0.6562, 0.8931, 0.625, 0.8931, 0.625, 0.8275, 0.6562, 0.369, 0.6562, 0.4345, 0.625, 0.4345, 0.625, 0.369, 0.6562, 0.762, 0.6562, 0.8275, 0.625, 0.8275, 0.625, 0.762, 0.6562, 0.3035, 0.6562, 0.369, 0.625, 0.369, 0.625, 0.3035, 0.6562, 0.6965, 0.6562, 0.762, 0.625, 0.762, 0.625, 0.6965, 0.6562, 0.238, 0.6562, 0.3035, 0.625, 0.3035, 0.625, 0.238, 0.6562, 0.631, 0.6562, 0.6965, 0.625, 0.6965, 0.625, 0.631, 0.6562, 0.1725, 0.6562, 0.238, 0.625, 0.238, 0.625, 0.1725, 0.6562, 0.5655, 0.6562, 0.631, 0.625, 0.631, 0.625, 0.5655, 0.6562, 0.1069, 0.6562, 0.1725, 0.625, 0.1725, 0.625, 0.1069, 0.625, 0.238, 0.625, 0.3035, 0.5937, 0.3035, 0.5937, 0.238, 0.625, 0.631, 0.625, 0.6965, 0.5937, 0.6965, 0.5937, 0.631, 0.625, 0.1725, 0.625, 0.238, 0.5937, 0.238, 0.5937, 0.1725, 0.625, 0.5655, 0.625, 0.631, 0.5937, 0.631, 0.5937, 0.5655, 0.625, 0.1069, 0.625, 0.1725, 0.5937, 0.1725, 0.5937, 0.1069, 0.625, 0.5, 0.625, 0.5655, 0.5937, 0.5655, 0.5937, 0.5, 0.625, 0.8931, 0.625, 0.9586, 0.5937, 0.9586, 0.5937, 0.8931, 0.625, 0.04144, 0.625, 0.1069, 0.5937, 0.1069, 0.5937, 0.04144, 0.625, 0.4345, 0.625, 0.5, 0.5937, 0.5, 0.5937, 0.4345, 0.625, 0.8275, 0.625, 0.8931, 0.5937, 0.8931, 0.5937, 0.8275, 0.625, 0.369, 0.625, 0.4345, 0.5937, 0.4345, 0.5937, 0.369, 0.625, 0.762, 0.625, 0.8275, 0.5937, 0.8275, 0.5937, 0.762, 0.625, 0.3035, 0.625, 0.369, 0.5937, 0.369, 0.5937, 0.3035, 0.625, 0.6965, 0.625, 0.762, 0.5937, 0.762, 0.5937, 0.6965, 0.5937, 0.369, 0.5937, 0.4345, 0.5625, 0.4345, 0.5625, 0.369, 0.5937, 0.762, 0.5937, 0.8275, 0.5625, 0.8275, 0.5625, 0.762, 0.5937, 0.3035, 0.5937, 0.369, 0.5625, 0.369, 0.5625, 0.3035, 0.5937, 0.6965, 0.5937, 0.762, 0.5625, 0.762, 0.5625, 0.6965, 0.5937, 0.238, 0.5937, 0.3035, 0.5625, 0.3035, 0.5625, 0.238, 0.5937, 0.631, 0.5937, 0.6965, 0.5625, 0.6965, 0.5625, 0.631, 0.5937, 0.1725, 0.5937, 0.238, 0.5625, 0.238, 0.5625, 0.1725, 0.5937, 0.5655, 0.5937, 0.631, 0.5625, 0.631, 0.5625, 0.5655, 0.5937, 0.1069, 0.5937, 0.1725, 0.5625, 0.1725, 0.5625, 0.1069, 0.5937, 0.5, 0.5937, 0.5655, 0.5625, 0.5655, 0.5625, 0.5, 0.5937, 0.8931, 0.5937, 0.9586, 0.5625, 0.9586, 0.5625, 0.8931, 0.5937, 0.04144, 0.5937, 0.1069, 0.5625, 0.1069, 0.5625, 0.04144, 0.5937, 0.4345, 0.5937, 0.5, 0.5625, 0.5, 0.5625, 0.4345, 0.5937, 0.8275, 0.5937, 0.8931, 0.5625, 0.8931, 0.5625, 0.8275, 0.5625, 0.1069, 0.5625, 0.1725, 0.5312, 0.1725, 0.5312, 0.1069, 0.5625, 0.5, 0.5625, 0.5655, 0.5312, 0.5655, 0.5312, 0.5, 0.5625, 0.8931, 0.5625, 0.9586, 0.5312, 0.9586, 0.5312, 0.8931, 0.5625, 0.04144, 0.5625, 0.1069, 0.5312, 0.1069, 0.5312, 0.04144, 0.5625, 0.4345, 0.5625, 0.5, 0.5312, 0.5, 0.5312, 0.4345, 0.5625, 0.8275, 0.5625, 0.8931, 0.5312, 0.8931, 0.5312, 0.8275, 0.5625, 0.369, 0.5625, 0.4345, 0.5312, 0.4345, 0.5312, 0.369, 0.5625, 0.762, 0.5625, 0.8275, 0.5312, 0.8275, 0.5312, 0.762, 0.5625, 0.3035, 0.5625, 0.369, 0.5312, 0.369, 0.5312, 0.3035, 0.5625, 0.6965, 0.5625, 0.762, 0.5312, 0.762, 0.5312, 0.6965, 0.5625, 0.238, 0.5625, 0.3035, 0.5312, 0.3035, 0.5312, 0.238, 0.5625, 0.631, 0.5625, 0.6965, 0.5312, 0.6965, 0.5312, 0.631, 0.5625, 0.1725, 0.5625, 0.238, 0.5312, 0.238, 0.5312, 0.1725, 0.5625, 0.5655, 0.5625, 0.631, 0.5312, 0.631, 0.5312, 0.5655, 0.5312, 0.238, 0.5312, 0.3035, 0.5, 0.3035, 0.5, 0.238, 0.5312, 0.631, 0.5312, 0.6965, 0.5, 0.6965, 0.5, 0.631, 0.5312, 0.1725, 0.5312, 0.238, 0.5, 0.238, 0.5, 0.1725, 0.5312, 0.5655, 0.5312, 0.631, 0.5, 0.631, 0.5, 0.5655, 0.5312, 0.1069, 0.5312, 0.1725, 0.5, 0.1725, 0.5, 0.1069, 0.5312, 0.5, 0.5312, 0.5655, 0.5, 0.5655, 0.5, 0.5, 0.5312, 0.8931, 0.5312, 0.9586, 0.5, 0.9586, 0.5, 0.8931, 0.5312, 0.04144, 0.5312, 0.1069, 0.5, 0.1069, 0.5, 0.04144, 0.5312, 0.4345, 0.5312, 0.5, 0.5, 0.5, 0.5, 0.4345, 0.5312, 0.8275, 0.5312, 0.8931, 0.5, 0.8931, 0.5, 0.8275, 0.5312, 0.369, 0.5312, 0.4345, 0.5, 0.4345, 0.5, 0.369, 0.5312, 0.762, 0.5312, 0.8275, 0.5, 0.8275, 0.5, 0.762, 0.5312, 0.3035, 0.5312, 0.369, 0.5, 0.369, 0.5, 0.3035, 0.5312, 0.6965, 0.5312, 0.762, 0.5, 0.762, 0.5, 0.6965, 0.5, 0.369, 0.5, 0.4345, 0.4687, 0.4345, 0.4687, 0.369, 0.5, 0.762, 0.5, 0.8275, 0.4687, 0.8275, 0.4687, 0.762, 0.5, 0.3035, 0.5, 0.369, 0.4687, 0.369, 0.4687, 0.3035, 0.5, 0.6965, 0.5, 0.762, 0.4687, 0.762, 0.4687, 0.6965, 0.5, 0.238, 0.5, 0.3035, 0.4687, 0.3035, 0.4687, 0.238, 0.5, 0.631, 0.5, 0.6965, 0.4687, 0.6965, 0.4687, 0.631, 0.5, 0.1725, 0.5, 0.238, 0.4687, 0.238, 0.4687, 0.1725, 0.5, 0.5655, 0.5, 0.631, 0.4687, 0.631, 0.4687, 0.5655, 0.5, 0.1069, 0.5, 0.1725, 0.4687, 0.1725, 0.4687, 0.1069, 0.5, 0.5, 0.5, 0.5655, 0.4687, 0.5655, 0.4687, 0.5, 0.5, 0.8931, 0.5, 0.9586, 0.4687, 0.9586, 0.4687, 0.8931, 0.5, 0.04144, 0.5, 0.1069, 0.4687, 0.1069, 0.4687, 0.04144, 0.5, 0.4345, 0.5, 0.5, 0.4687, 0.5, 0.4687, 0.4345, 0.5, 0.8275, 0.5, 0.8931, 0.4687, 0.8931, 0.4687, 0.8275, 0.4687, 0.1069, 0.4687, 0.1725, 0.4375, 0.1725, 0.4375, 0.1069, 0.4687, 0.5, 0.4687, 0.5655, 0.4375, 0.5655, 0.4375, 0.5, 0.4687, 0.8931, 0.4687, 0.9586, 0.4375, 0.9586, 0.4375, 0.8931, 0.4687, 0.04144, 0.4687, 0.1069, 0.4375, 0.1069, 0.4375, 0.04144, 0.4687, 0.4345, 0.4687, 0.5, 0.4375, 0.5, 0.4375, 0.4345, 0.4687, 0.8275, 0.4687, 0.8931, 0.4375, 0.8931, 0.4375, 0.8275, 0.4687, 0.369, 0.4687, 0.4345, 0.4375, 0.4345, 0.4375, 0.369, 0.4687, 0.762, 0.4687, 0.8275, 0.4375, 0.8275, 0.4375, 0.762, 0.4687, 0.3035, 0.4687, 0.369, 0.4375, 0.369, 0.4375, 0.3035, 0.4687, 0.6965, 0.4687, 0.762, 0.4375, 0.762, 0.4375, 0.6965, 0.4687, 0.238, 0.4687, 0.3035, 0.4375, 0.3035, 0.4375, 0.238, 0.4687, 0.631, 0.4687, 0.6965, 0.4375, 0.6965, 0.4375, 0.631, 0.4687, 0.1725, 0.4687, 0.238, 0.4375, 0.238, 0.4375, 0.1725, 0.4687, 0.5655, 0.4687, 0.631, 0.4375, 0.631, 0.4375, 0.5655, 0.4375, 0.238, 0.4375, 0.3035, 0.4062, 0.3035, 0.4062, 0.238, 0.4375, 0.631, 0.4375, 0.6965, 0.4062, 0.6965, 0.4062, 0.631, 0.4375, 0.1725, 0.4375, 0.238, 0.4062, 0.238, 0.4062, 0.1725, 0.4375, 0.5655, 0.4375, 0.631, 0.4062, 0.631, 0.4062, 0.5655, 0.4375, 0.1069, 0.4375, 0.1725, 0.4062, 0.1725, 0.4062, 0.1069, 0.4375, 0.5, 0.4375, 0.5655, 0.4062, 0.5655, 0.4062, 0.5, 0.4375, 0.8931, 0.4375, 0.9586, 0.4062, 0.9586, 0.4062, 0.8931, 0.4375, 0.04144, 0.4375, 0.1069, 0.4062, 0.1069, 0.4062, 0.04144, 0.4375, 0.4345, 0.4375, 0.5, 0.4062, 0.5, 0.4062, 0.4345, 0.4375, 0.8275, 0.4375, 0.8931, 0.4062, 0.8931, 0.4062, 0.8275, 0.4375, 0.369, 0.4375, 0.4345, 0.4062, 0.4345, 0.4062, 0.369, 0.4375, 0.762, 0.4375, 0.8275, 0.4062, 0.8275, 0.4062, 0.762, 0.4375, 0.3035, 0.4375, 0.369, 0.4062, 0.369, 0.4062, 0.3035, 0.4375, 0.6965, 0.4375, 0.762, 0.4062, 0.762, 0.4062, 0.6965, 0.4062, 0.8275, 0.4062, 0.8931, 0.375, 0.8931, 0.375, 0.8275, 0.4062, 0.369, 0.4062, 0.4345, 0.375, 0.4345, 0.375, 0.369, 0.4062, 0.762, 0.4062, 0.8275, 0.375, 0.8275, 0.375, 0.762, 0.4062, 0.3035, 0.4062, 0.369, 0.375, 0.369, 0.375, 0.3035, 0.4062, 0.6965, 0.4062, 0.762, 0.375, 0.762, 0.375, 0.6965, 0.4062, 0.238, 0.4062, 0.3035, 0.375, 0.3035, 0.375, 0.238, 0.4062, 0.631, 0.4062, 0.6965, 0.375, 0.6965, 0.375, 0.631, 0.4062, 0.1725, 0.4062, 0.238, 0.375, 0.238, 0.375, 0.1725, 0.4062, 0.5655, 0.4062, 0.631, 0.375, 0.631, 0.375, 0.5655, 0.4062, 0.1069, 0.4062, 0.1725, 0.375, 0.1725, 0.375, 0.1069, 0.4062, 0.5, 0.4062, 0.5655, 0.375, 0.5655, 0.375, 0.5, 0.4062, 0.8931, 0.4062, 0.9586, 0.375, 0.9586, 0.375, 0.8931, 0.4062, 0.04144, 0.4062, 0.1069, 0.375, 0.1069, 0.375, 0.04144, 0.4062, 0.4345, 0.4062, 0.5, 0.375, 0.5, 0.375, 0.4345, 0.375, 0.5655, 0.375, 0.631, 0.3437, 0.631, 0.3437, 0.5655, 0.375, 0.1069, 0.375, 0.1725, 0.3437, 0.1725, 0.3437, 0.1069, 0.375, 0.5, 0.375, 0.5655, 0.3437, 0.5655, 0.3437, 0.5, 0.375, 0.8931, 0.375, 0.9586, 0.3437, 0.9586, 0.3437, 0.8931, 0.375, 0.04144, 0.375, 0.1069, 0.3437, 0.1069, 0.3437, 0.04144, 0.375, 0.4345, 0.375, 0.5, 0.3437, 0.5, 0.3437, 0.4345, 0.375, 0.8275, 0.375, 0.8931, 0.3437, 0.8931, 0.3437, 0.8275, 0.375, 0.369, 0.375, 0.4345, 0.3437, 0.4345, 0.3437, 0.369, 0.375, 0.762, 0.375, 0.8275, 0.3437, 0.8275, 0.3437, 0.762, 0.375, 0.3035, 0.375, 0.369, 0.3437, 0.369, 0.3437, 0.3035, 0.375, 0.6965, 0.375, 0.762, 0.3437, 0.762, 0.3437, 0.6965, 0.375, 0.238, 0.375, 0.3035, 0.3437, 0.3035, 0.3437, 0.238, 0.375, 0.631, 0.375, 0.6965, 0.3437, 0.6965, 0.3437, 0.631, 0.375, 0.1725, 0.375, 0.238, 0.3437, 0.238, 0.3437, 0.1725, 0.3437, 0.3035, 0.3437, 0.369, 0.3125, 0.369, 0.3125, 0.3035, 0.3437, 0.6965, 0.3437, 0.762, 0.3125, 0.762, 0.3125, 0.6965, 0.3437, 0.238, 0.3437, 0.3035, 0.3125, 0.3035, 0.3125, 0.238, 0.3437, 0.631, 0.3437, 0.6965, 0.3125, 0.6965, 0.3125, 0.631, 0.3437, 0.1725, 0.3437, 0.238, 0.3125, 0.238, 0.3125, 0.1725, 0.3437, 0.5655, 0.3437, 0.631, 0.3125, 0.631, 0.3125, 0.5655, 0.3437, 0.1069, 0.3437, 0.1725, 0.3125, 0.1725, 0.3125, 0.1069, 0.3437, 0.5, 0.3437, 0.5655, 0.3125, 0.5655, 0.3125, 0.5, 0.3437, 0.8931, 0.3437, 0.9586, 0.3125, 0.9586, 0.3125, 0.8931, 0.3437, 0.04144, 0.3437, 0.1069, 0.3125, 0.1069, 0.3125, 0.04144, 0.3437, 0.4345, 0.3437, 0.5, 0.3125, 0.5, 0.3125, 0.4345, 0.3437, 0.8275, 0.3437, 0.8931, 0.3125, 0.8931, 0.3125, 0.8275, 0.3437, 0.369, 0.3437, 0.4345, 0.3125, 0.4345, 0.3125, 0.369, 0.3437, 0.762, 0.3437, 0.8275, 0.3125, 0.8275, 0.3125, 0.762, 0.3125, 0.04144, 0.3125, 0.1069, 0.2812, 0.1069, 0.2812, 0.04144, 0.3125, 0.4345, 0.3125, 0.5, 0.2812, 0.5, 0.2812, 0.4345, 0.3125, 0.8275, 0.3125, 0.8931, 0.2812, 0.8931, 0.2812, 0.8275, 0.3125, 0.369, 0.3125, 0.4345, 0.2812, 0.4345, 0.2812, 0.369, 0.3125, 0.762, 0.3125, 0.8275, 0.2812, 0.8275, 0.2812, 0.762, 0.3125, 0.3035, 0.3125, 0.369, 0.2812, 0.369, 0.2812, 0.3035, 0.3125, 0.6965, 0.3125, 0.762, 0.2812, 0.762, 0.2812, 0.6965, 0.3125, 0.238, 0.3125, 0.3035, 0.2812, 0.3035, 0.2812, 0.238, 0.3125, 0.631, 0.3125, 0.6965, 0.2812, 0.6965, 0.2812, 0.631, 0.3125, 0.1725, 0.3125, 0.238, 0.2812, 0.238, 0.2812, 0.1725, 0.3125, 0.5655, 0.3125, 0.631, 0.2812, 0.631, 0.2812, 0.5655, 0.3125, 0.1069, 0.3125, 0.1725, 0.2812, 0.1725, 0.2812, 0.1069, 0.3125, 0.5, 0.3125, 0.5655, 0.2812, 0.5655, 0.2812, 0.5, 0.3125, 0.8931, 0.3125, 0.9586, 0.2812, 0.9586, 0.2812, 0.8931, 0.2812, 0.1725, 0.2812, 0.238, 0.25, 0.238, 0.25, 0.1725, 0.2812, 0.5655, 0.2812, 0.631, 0.25, 0.631, 0.25, 0.5655, 0.2812, 0.1069, 0.2812, 0.1725, 0.25, 0.1725, 0.25, 0.1069, 0.2812, 0.5, 0.2812, 0.5655, 0.25, 0.5655, 0.25, 0.5, 0.2812, 0.8931, 0.2812, 0.9586, 0.25, 0.9586, 0.25, 0.8931, 0.2812, 0.04144, 0.2812, 0.1069, 0.25, 0.1069, 0.25, 0.04144, 0.2812, 0.4345, 0.2812, 0.5, 0.25, 0.5, 0.25, 0.4345, 0.2812, 0.8275, 0.2812, 0.8931, 0.25, 0.8931, 0.25, 0.8275, 0.2812, 0.369, 0.2812, 0.4345, 0.25, 0.4345, 0.25, 0.369, 0.2812, 0.762, 0.2812, 0.8275, 0.25, 0.8275, 0.25, 0.762, 0.2812, 0.3035, 0.2812, 0.369, 0.25, 0.369, 0.25, 0.3035, 0.2812, 0.6965, 0.2812, 0.762, 0.25, 0.762, 0.25, 0.6965, 0.2812, 0.238, 0.2812, 0.3035, 0.25, 0.3035, 0.25, 0.238, 0.2812, 0.631, 0.2812, 0.6965, 0.25, 0.6965, 0.25, 0.631, 0.25, 0.3035, 0.25, 0.369, 0.2187, 0.369, 0.2187, 0.3035, 0.25, 0.6965, 0.25, 0.762, 0.2187, 0.762, 0.2187, 0.6965, 0.25, 0.238, 0.25, 0.3035, 0.2187, 0.3035, 0.2187, 0.238, 0.25, 0.631, 0.25, 0.6965, 0.2187, 0.6965, 0.2187, 0.631, 0.25, 0.1725, 0.25, 0.238, 0.2187, 0.238, 0.2187, 0.1725, 0.25, 0.5655, 0.25, 0.631, 0.2187, 0.631, 0.2187, 0.5655, 0.25, 0.1069, 0.25, 0.1725, 0.2187, 0.1725, 0.2187, 0.1069, 0.25, 0.5, 0.25, 0.5655, 0.2187, 0.5655, 0.2187, 0.5, 0.25, 0.8931, 0.25, 0.9586, 0.2187, 0.9586, 0.2187, 0.8931, 0.25, 0.04144, 0.25, 0.1069, 0.2187, 0.1069, 0.2187, 0.04144, 0.25, 0.4345, 0.25, 0.5, 0.2187, 0.5, 0.2187, 0.4345, 0.25, 0.8275, 0.25, 0.8931, 0.2187, 0.8931, 0.2187, 0.8275, 0.25, 0.369, 0.25, 0.4345, 0.2187, 0.4345, 0.2187, 0.369, 0.25, 0.762, 0.25, 0.8275, 0.2187, 0.8275, 0.2187, 0.762, 0.2187, 0.04144, 0.2187, 0.1069, 0.1875, 0.1069, 0.1875, 0.04144, 0.2187, 0.4345, 0.2187, 0.5, 0.1875, 0.5, 0.1875, 0.4345, 0.2187, 0.8275, 0.2187, 0.8931, 0.1875, 0.8931, 0.1875, 0.8275, 0.2187, 0.369, 0.2187, 0.4345, 0.1875, 0.4345, 0.1875, 0.369, 0.2187, 0.762, 0.2187, 0.8275, 0.1875, 0.8275, 0.1875, 0.762, 0.2187, 0.3035, 0.2187, 0.369, 0.1875, 0.369, 0.1875, 0.3035, 0.2187, 0.6965, 0.2187, 0.762, 0.1875, 0.762, 0.1875, 0.6965, 0.2187, 0.238, 0.2187, 0.3035, 0.1875, 0.3035, 0.1875, 0.238, 0.2187, 0.631, 0.2187, 0.6965, 0.1875, 0.6965, 0.1875, 0.631, 0.2187, 0.1725, 0.2187, 0.238, 0.1875, 0.238, 0.1875, 0.1725, 0.2187, 0.5655, 0.2187, 0.631, 0.1875, 0.631, 0.1875, 0.5655, 0.2187, 0.1069, 0.2187, 0.1725, 0.1875, 0.1725, 0.1875, 0.1069, 0.2187, 0.5, 0.2187, 0.5655, 0.1875, 0.5655, 0.1875, 0.5, 0.2187, 0.8931, 0.2187, 0.9586, 0.1875, 0.9586, 0.1875, 0.8931, 0.1875, 0.1725, 0.1875, 0.238, 0.1562, 0.238, 0.1562, 0.1725, 0.1875, 0.5655, 0.1875, 0.631, 0.1562, 0.631, 0.1562, 0.5655, 0.1875, 0.1069, 0.1875, 0.1725, 0.1562, 0.1725, 0.1562, 0.1069, 0.1875, 0.5, 0.1875, 0.5655, 0.1562, 0.5655, 0.1562, 0.5, 0.1875, 0.8931, 0.1875, 0.9586, 0.1562, 0.9586, 0.1562, 0.8931, 0.1875, 0.04144, 0.1875, 0.1069, 0.1562, 0.1069, 0.1563, 0.04144, 0.1875, 0.4345, 0.1875, 0.5, 0.1562, 0.5, 0.1562, 0.4345, 0.1875, 0.8275, 0.1875, 0.8931, 0.1562, 0.8931, 0.1562, 0.8275, 0.1875, 0.369, 0.1875, 0.4345, 0.1562, 0.4345, 0.1562, 0.369, 0.1875, 0.762, 0.1875, 0.8275, 0.1562, 0.8275, 0.1562, 0.762, 0.1875, 0.3035, 0.1875, 0.369, 0.1562, 0.369, 0.1562, 0.3035, 0.1875, 0.6965, 0.1875, 0.762, 0.1562, 0.762, 0.1562, 0.6965, 0.1875, 0.238, 0.1875, 0.3035, 0.1562, 0.3035, 0.1562, 0.238, 0.1875, 0.631, 0.1875, 0.6965, 0.1562, 0.6965, 0.1562, 0.631, 0.1562, 0.3035, 0.1562, 0.369, 0.125, 0.369, 0.125, 0.3035, 0.1562, 0.6965, 0.1562, 0.762, 0.125, 0.762, 0.125, 0.6965, 0.1562, 0.238, 0.1562, 0.3035, 0.125, 0.3035, 0.125, 0.238, 0.1562, 0.631, 0.1562, 0.6965, 0.125, 0.6965, 0.125, 0.631, 0.1562, 0.1725, 0.1562, 0.238, 0.125, 0.238, 0.125, 0.1725, 0.1562, 0.5655, 0.1562, 0.631, 0.125, 0.631, 0.125, 0.5655, 0.1562, 0.1069, 0.1562, 0.1725, 0.125, 0.1725, 0.125, 0.1069, 0.1562, 0.5, 0.1562, 0.5655, 0.125, 0.5655, 0.125, 0.5, 0.1562, 0.8931, 0.1562, 0.9586, 0.125, 0.9586, 0.125, 0.8931, 0.1563, 0.04144, 0.1562, 0.1069, 0.125, 0.1069, 0.125, 0.04144, 0.1562, 0.4345, 0.1562, 0.5, 0.125, 0.5, 0.125, 0.4345, 0.1562, 0.8275, 0.1562, 0.8931, 0.125, 0.8931, 0.125, 0.8275, 0.1562, 0.369, 0.1562, 0.4345, 0.125, 0.4345, 0.125, 0.369, 0.1562, 0.762, 0.1562, 0.8275, 0.125, 0.8275, 0.125, 0.762, 0.125, 0.8931, 0.125, 0.9586, 0.09375, 0.9586, 0.09375, 0.8931, 0.125, 0.04144, 0.125, 0.1069, 0.09375, 0.1069, 0.09375, 0.04144, 0.125, 0.4345, 0.125, 0.5, 0.09375, 0.5, 0.09375, 0.4345, 0.125, 0.8275, 0.125, 0.8931, 0.09375, 0.8931, 0.09375, 0.8275, 0.125, 0.369, 0.125, 0.4345, 0.09375, 0.4345, 0.09375, 0.369, 0.125, 0.762, 0.125, 0.8275, 0.09375, 0.8275, 0.09375, 0.762, 0.125, 0.3035, 0.125, 0.369, 0.09375, 0.369, 0.09375, 0.3035, 0.125, 0.6965, 0.125, 0.762, 0.09375, 0.762, 0.09375, 0.6965, 0.125, 0.238, 0.125, 0.3035, 0.09375, 0.3035, 0.09375, 0.238, 0.125, 0.631, 0.125, 0.6965, 0.09375, 0.6965, 0.09375, 0.631, 0.125, 0.1725, 0.125, 0.238, 0.09375, 0.238, 0.09375, 0.1725, 0.125, 0.5655, 0.125, 0.631, 0.09375, 0.631, 0.09375, 0.5655, 0.125, 0.1069, 0.125, 0.1725, 0.09375, 0.1725, 0.09375, 0.1069, 0.125, 0.5, 0.125, 0.5655, 0.09375, 0.5655, 0.09375, 0.5, 0.09375, 0.631, 0.09375, 0.6965, 0.0625, 0.6965, 0.0625, 0.631, 0.09375, 0.1725, 0.09375, 0.238, 0.0625, 0.238, 0.0625, 0.1725, 0.09375, 0.5655, 0.09375, 0.631, 0.0625, 0.631, 0.0625, 0.5655, 0.09375, 0.1069, 0.09375, 0.1725, 0.0625, 0.1725, 0.0625, 0.1069, 0.09375, 0.5, 0.09375, 0.5655, 0.0625, 0.5655, 0.0625, 0.5, 0.09375, 0.8931, 0.09375, 0.9586, 0.0625, 0.9586, 0.0625, 0.8931, 0.09375, 0.04144, 0.09375, 0.1069, 0.0625, 0.1069, 0.0625, 0.04144, 0.09375, 0.4345, 0.09375, 0.5, 0.0625, 0.5, 0.0625, 0.4345, 0.09375, 0.8275, 0.09375, 0.8931, 0.0625, 0.8931, 0.0625, 0.8275, 0.09375, 0.369, 0.09375, 0.4345, 0.0625, 0.4345, 0.0625, 0.369, 0.09375, 0.762, 0.09375, 0.8275, 0.0625, 0.8275, 0.0625, 0.762, 0.09375, 0.3035, 0.09375, 0.369, 0.0625, 0.369, 0.0625, 0.3035, 0.09375, 0.6965, 0.09375, 0.762, 0.0625, 0.762, 0.0625, 0.6965, 0.09375, 0.238, 0.09375, 0.3035, 0.0625, 0.3035, 0.0625, 0.238, 0.0625, 0.369, 0.0625, 0.4345, 0.03125, 0.4345, 0.03125, 0.369, 0.0625, 0.762, 0.0625, 0.8275, 0.03125, 0.8275, 0.03125, 0.762, 0.0625, 0.3035, 0.0625, 0.369, 0.03125, 0.369, 0.03125, 0.3035, 0.0625, 0.6965, 0.0625, 0.762, 0.03125, 0.762, 0.03125, 0.6965, 0.0625, 0.238, 0.0625, 0.3035, 0.03125, 0.3035, 0.03125, 0.238, 0.0625, 0.631, 0.0625, 0.6965, 0.03125, 0.6965, 0.03125, 0.631, 0.0625, 0.1725, 0.0625, 0.238, 0.03125, 0.238, 0.03125, 0.1725, 0.0625, 0.5655, 0.0625, 0.631, 0.03125, 0.631, 0.03125, 0.5655, 0.0625, 0.1069, 0.0625, 0.1725, 0.03125, 0.1725, 0.03125, 0.1069, 0.0625, 0.5, 0.0625, 0.5655, 0.03125, 0.5655, 0.03125, 0.5, 0.0625, 0.8931, 0.0625, 0.9586, 0.03125, 0.9586, 0.03125, 0.8931, 0.0625, 0.04144, 0.0625, 0.1069, 0.03125, 0.1069, 0.03125, 0.04144, 0.0625, 0.4345, 0.0625, 0.5, 0.03125, 0.5, 0.03125, 0.4345, 0.0625, 0.8275, 0.0625, 0.8931, 0.03125, 0.8931, 0.03125, 0.8275, 0.03125, 0.1069, 0.03125, 0.1725, 5.96e-08, 0.1725, 1.192e-07, 0.1069, 0.03125, 0.5, 0.03125, 0.5655, 0.0, 0.5655, 0.0, 0.5, 0.03125, 0.8931, 0.03125, 0.9586, 2.086e-07, 0.9586, 8.941e-08, 0.8931, 0.03125, 0.04144, 0.03125, 0.1069, 1.192e-07, 0.1069, 2.384e-07, 0.04144, 0.03125, 0.4345, 0.03125, 0.5, 0.0, 0.5, 0.0, 0.4345, 0.03125, 0.8275, 0.03125, 0.8931, 8.941e-08, 0.8931, 5.96e-08, 0.8275, 0.03125, 0.369, 0.03125, 0.4345, 0.0, 0.4345, 0.0, 0.369, 0.03125, 0.762, 0.03125, 0.8275, 5.96e-08, 0.8275, 5.96e-08, 0.762, 0.03125, 0.3035, 0.03125, 0.369, 0.0, 0.369, 0.0, 0.3035, 0.03125, 0.6965, 0.03125, 0.762, 5.96e-08, 0.762, 0.0, 0.6965, 0.03125, 0.238, 0.03125, 0.3035, 0.0, 0.3035, 5.96e-08, 0.238, 0.03125, 0.631, 0.03125, 0.6965, 0.0, 0.6965, 0.0, 0.631, 0.03125, 0.1725, 0.03125, 0.238, 5.96e-08, 0.238, 5.96e-08, 0.1725, 0.03125, 0.5655, 0.03125, 0.631, 0.0, 0.631, 0.0, 0.5655, 1.0, 0.238, 1.0, 0.3035, 0.9687, 0.3035, 0.9687, 0.238, 1.0, 0.631, 1.0, 0.6965, 0.9687, 0.6965, 0.9687, 0.631, 1.0, 0.1725, 1.0, 0.238, 0.9687, 0.238, 0.9687, 0.1725, 1.0, 0.5655, 1.0, 0.631, 0.9687, 0.631, 0.9687, 0.5655, 1.0, 0.1069, 1.0, 0.1725, 0.9687, 0.1725, 0.9687, 0.1069, 1.0, 0.5, 1.0, 0.5655, 0.9687, 0.5655, 0.9687, 0.5, 1.0, 0.8931, 1.0, 0.9586, 0.9687, 0.9586, 0.9687, 0.8931, 1.0, 0.04144, 1.0, 0.1069, 0.9687, 0.1069, 0.9687, 0.04144, 1.0, 0.4345, 1.0, 0.5, 0.9687, 0.5, 0.9687, 0.4345, 1.0, 0.8275, 1.0, 0.8931, 0.9687, 0.8931, 0.9687, 0.8275, 1.0, 0.369, 1.0, 0.4345, 0.9687, 0.4345, 0.9687, 0.369, 1.0, 0.762, 1.0, 0.8275, 0.9687, 0.8275, 0.9687, 0.762, 1.0, 0.3035, 1.0, 0.369, 0.9687, 0.369, 0.9687, 0.3035, 1.0, 0.6965, 1.0, 0.762, 0.9687, 0.762, 0.9687, 0.6965, 0.9687, 0.369, 0.9687, 0.4345, 0.9375, 0.4345, 0.9375, 0.369, 0.9687, 0.762, 0.9687, 0.8275, 0.9375, 0.8275, 0.9375, 0.762, 0.9687, 0.3035, 0.9687, 0.369, 0.9375, 0.369, 0.9375, 0.3035, 0.9687, 0.6965, 0.9687, 0.762, 0.9375, 0.762, 0.9375, 0.6965, 0.9687, 0.238, 0.9687, 0.3035, 0.9375, 0.3035, 0.9375, 0.238, 0.9687, 0.631, 0.9687, 0.6965, 0.9375, 0.6965, 0.9375, 0.631, 0.9687, 0.1725, 0.9687, 0.238, 0.9375, 0.238, 0.9375, 0.1725, 0.9687, 0.5655, 0.9687, 0.631, 0.9375, 0.631, 0.9375, 0.5655, 0.9687, 0.1069, 0.9687, 0.1725, 0.9375, 0.1725, 0.9375, 0.1069, 0.9687, 0.5, 0.9687, 0.5655, 0.9375, 0.5655, 0.9375, 0.5, 0.9687, 0.8931, 0.9687, 0.9586, 0.9375, 0.9586, 0.9375, 0.8931, 0.9687, 0.04144, 0.9687, 0.1069, 0.9375, 0.1069, 0.9375, 0.04144, 0.9687, 0.4345, 0.9687, 0.5, 0.9375, 0.5, 0.9375, 0.4345, 0.9687, 0.8275, 0.9687, 0.8931, 0.9375, 0.8931, 0.9375, 0.8275, 0.9375, 0.1069, 0.9375, 0.1725, 0.9062, 0.1725, 0.9062, 0.1069, 0.9375, 0.5, 0.9375, 0.5655, 0.9062, 0.5655, 0.9062, 0.5, 0.9375, 0.8931, 0.9375, 0.9586, 0.9062, 0.9586, 0.9062, 0.8931, 0.9375, 0.04144, 0.9375, 0.1069, 0.9062, 0.1069, 0.9062, 0.04144, 0.9375, 0.4345, 0.9375, 0.5, 0.9062, 0.5, 0.9062, 0.4345, 0.9375, 0.8275, 0.9375, 0.8931, 0.9062, 0.8931, 0.9062, 0.8275, 0.9375, 0.369, 0.9375, 0.4345, 0.9062, 0.4345, 0.9062, 0.369, 0.9375, 0.762, 0.9375, 0.8275, 0.9062, 0.8275, 0.9062, 0.762, 0.9375, 0.3035, 0.9375, 0.369, 0.9062, 0.369, 0.9062, 0.3035, 0.9375, 0.6965, 0.9375, 0.762, 0.9062, 0.762, 0.9062, 0.6965, 0.9375, 0.238, 0.9375, 0.3035, 0.9062, 0.3035, 0.9062, 0.238, 0.9375, 0.631, 0.9375, 0.6965, 0.9062, 0.6965, 0.9062, 0.631, 0.9375, 0.1725, 0.9375, 0.238, 0.9062, 0.238, 0.9062, 0.1725, 0.9375, 0.5655, 0.9375, 0.631, 0.9062, 0.631, 0.9062, 0.5655, 0.9062, 0.238, 0.9062, 0.3035, 0.875, 0.3035, 0.875, 0.238, 0.9062, 0.631, 0.9062, 0.6965, 0.875, 0.6965, 0.875, 0.631, 0.9062, 0.1725, 0.9062, 0.238, 0.875, 0.238, 0.875, 0.1725, 0.9062, 0.5655, 0.9062, 0.631, 0.875, 0.631, 0.875, 0.5655, 0.9062, 0.1069, 0.9062, 0.1725, 0.875, 0.1725, 0.875, 0.1069, 0.9062, 0.5, 0.9062, 0.5655, 0.875, 0.5655, 0.875, 0.5, 0.9062, 0.8931, 0.9062, 0.9586, 0.875, 0.9586, 0.875, 0.8931, 0.9062, 0.04144, 0.9062, 0.1069, 0.875, 0.1069, 0.875, 0.04144, 0.9062, 0.4345, 0.9062, 0.5, 0.875, 0.5, 0.875, 0.4345, 0.9062, 0.8275, 0.9062, 0.8931, 0.875, 0.8931, 0.875, 0.8275, 0.9062, 0.369, 0.9062, 0.4345, 0.875, 0.4345, 0.875, 0.369, 0.9062, 0.762, 0.9062, 0.8275, 0.875, 0.8275, 0.875, 0.762, 0.9062, 0.3035, 0.9062, 0.369, 0.875, 0.369, 0.875, 0.3035, 0.9062, 0.6965, 0.9062, 0.762, 0.875, 0.762, 0.875, 0.6965, 0.875, 0.369, 0.875, 0.4345, 0.8437, 0.4345, 0.8437, 0.369, 0.875, 0.762, 0.875, 0.8275, 0.8437, 0.8275, 0.8437, 0.762, 0.875, 0.3035, 0.875, 0.369, 0.8437, 0.369, 0.8437, 0.3035, 0.875, 0.6965, 0.875, 0.762, 0.8437, 0.762, 0.8437, 0.6965, 0.875, 0.238, 0.875, 0.3035, 0.8437, 0.3035, 0.8437, 0.238, 0.875, 0.631, 0.875, 0.6965, 0.8437, 0.6965, 0.8437, 0.631, 0.875, 0.1725, 0.875, 0.238, 0.8437, 0.238, 0.8437, 0.1725, 0.875, 0.5655, 0.875, 0.631, 0.8437, 0.631, 0.8437, 0.5655, 0.875, 0.1069, 0.875, 0.1725, 0.8437, 0.1725, 0.8437, 0.1069, 0.875, 0.5, 0.875, 0.5655, 0.8437, 0.5655, 0.8437, 0.5, 0.875, 0.8931, 0.875, 0.9586, 0.8437, 0.9586, 0.8437, 0.8931, 0.875, 0.04144, 0.875, 0.1069, 0.8437, 0.1069, 0.8437, 0.04144, 0.875, 0.4345, 0.875, 0.5, 0.8437, 0.5, 0.8437, 0.4345, 0.875, 0.8275, 0.875, 0.8931, 0.8437, 0.8931, 0.8437, 0.8275, 0.8437, 0.1069, 0.8437, 0.1725, 0.8125, 0.1725, 0.8125, 0.1069, 0.8437, 0.5, 0.8437, 0.5655, 0.8125, 0.5655, 0.8125, 0.5, 0.8437, 0.8931, 0.8437, 0.9586, 0.8125, 0.9586, 0.8125, 0.8931, 0.8437, 0.04144, 0.8437, 0.1069, 0.8125, 0.1069, 0.8125, 0.04144, 0.8437, 0.4345, 0.8437, 0.5, 0.8125, 0.5, 0.8125, 0.4345, 0.8437, 0.8275, 0.8437, 0.8931, 0.8125, 0.8931, 0.8125, 0.8275, 0.8437, 0.369, 0.8437, 0.4345, 0.8125, 0.4345, 0.8125, 0.369, 0.8437, 0.762, 0.8437, 0.8275, 0.8125, 0.8275, 0.8125, 0.762, 0.8437, 0.3035, 0.8437, 0.369, 0.8125, 0.369, 0.8125, 0.3035, 0.8437, 0.6965, 0.8437, 0.762, 0.8125, 0.762, 0.8125, 0.6965, 0.8437, 0.238, 0.8437, 0.3035, 0.8125, 0.3035, 0.8125, 0.238, 0.8437, 0.631, 0.8437, 0.6965, 0.8125, 0.6965, 0.8125, 0.631, 0.8437, 0.1725, 0.8437, 0.238, 0.8125, 0.238, 0.8125, 0.1725, 0.8437, 0.5655, 0.8437, 0.631, 0.8125, 0.631, 0.8125, 0.5655, 0.8125, 0.6965, 0.8125, 0.762, 0.7812, 0.762, 0.7812, 0.6965, 0.8125, 0.238, 0.8125, 0.3035, 0.7812, 0.3035, 0.7812, 0.238, 0.8125, 0.631, 0.8125, 0.6965, 0.7812, 0.6965, 0.7812, 0.631, 0.8125, 0.1725, 0.8125, 0.238, 0.7812, 0.238, 0.7812, 0.1725, 0.8125, 0.5655, 0.8125, 0.631, 0.7812, 0.631, 0.7812, 0.5655, 0.8125, 0.1069, 0.8125, 0.1725, 0.7812, 0.1725, 0.7812, 0.1069, 0.8125, 0.5, 0.8125, 0.5655, 0.7812, 0.5655, 0.7812, 0.5, 0.8125, 0.8931, 0.8125, 0.9586, 0.7812, 0.9586, 0.7812, 0.8931, 0.8125, 0.04144, 0.8125, 0.1069, 0.7812, 0.1069, 0.7812, 0.04144, 0.8125, 0.4345, 0.8125, 0.5, 0.7812, 0.5, 0.7812, 0.4345, 0.8125, 0.8275, 0.8125, 0.8931, 0.7812, 0.8931, 0.7812, 0.8275, 0.8125, 0.369, 0.8125, 0.4345, 0.7812, 0.4345, 0.7812, 0.369, 0.8125, 0.762, 0.8125, 0.8275, 0.7812, 0.8275, 0.7812, 0.762, 0.8125, 0.3035, 0.8125, 0.369, 0.7812, 0.369, 0.7812, 0.3035, 0.125, 0.9586, 0.1562, 0.9586, 0.1562, 0.9586, 0.125, 0.9586, 0.7812, 0.04144, 0.75, 0.04144, 0.75, 0.04144, 0.7812, 0.04144, 0.6875, 0.04144, 0.6562, 0.04144, 0.6562, 0.04144, 0.6875, 0.04144, 0.9687, 0.04144, 0.9375, 0.04144, 0.9375, 0.04144, 0.9687, 0.04144, 0.625, 0.9586, 0.6562, 0.9586, 0.6562, 0.9586, 0.625, 0.9586, 0.5625, 0.9586, 0.5937, 0.9586, 0.5937, 0.9586, 0.5625, 0.9586, 0.2187, 0.9586, 0.25, 0.9586, 0.25, 0.9586, 0.2187, 0.9586, 0.1562, 0.9586, 0.1875, 0.9586, 0.1875, 0.9586, 0.1562, 0.9586, 0.4375, 0.04144, 0.4062, 0.04144, 0.4062, 0.04144, 0.4375, 0.04144, 0.8437, 0.9586, 0.875, 0.9586, 0.875, 0.9586, 0.8437, 0.9586, 0.09375, 0.9586, 0.125, 0.9586, 0.125, 0.9586, 0.09375, 0.9586, 0.8125, 0.9586, 0.8437, 0.9586, 0.8437, 0.9586, 0.8125, 0.9586, 0.6562, 0.04144, 0.625, 0.04144, 0.625, 0.04144, 0.6562, 0.04144, 0.7812, 0.9586, 0.8125, 0.9586, 0.8125, 0.9586, 0.7812, 0.9586, 0.0625, 0.04144, 0.03125, 0.04144, 0.03125, 0.04144, 0.0625, 0.04144, 0.6875, 0.9586, 0.7187, 0.9586, 0.7187, 0.9586, 0.6875, 0.9586, 1.0, 0.04144, 0.9687, 0.04144, 0.9687, 0.04144, 1.0, 0.04144, 0.375, 0.9586, 0.4062, 0.9586, 0.4062, 0.9586, 0.375, 0.9586, 0.3125, 0.9586, 0.3437, 0.9586, 0.3437, 0.9586, 0.3125, 0.9586, 0.25, 0.9586, 0.2812, 0.9586, 0.2812, 0.9586, 0.25, 0.9586, 0.5312, 0.04144, 0.5, 0.04144, 0.5, 0.04144, 0.5312, 0.04144, 0.9375, 0.9586, 0.9687, 0.9586, 0.9687, 0.9586, 0.9375, 0.9586, 0.4687, 0.04144, 0.4375, 0.04144, 0.4375, 0.04144, 0.4687, 0.04144, 0.4062, 0.04144, 0.375, 0.04144, 0.375, 0.04144, 0.4062, 0.04144, 0.125, 0.04144, 0.09375, 0.04144, 0.09375, 0.04144, 0.125, 0.04144, 0.75, 0.04144, 0.7187, 0.04144, 0.7187, 0.04144, 0.75, 0.04144, 0.03125, 0.04144, 2.384e-07, 0.04144, 2.384e-07, 0.04144, 0.03125, 0.04144, 0.0625, 0.9586, 0.09375, 0.9586, 0.09375, 0.9586, 0.0625, 0.9586, 0.625, 0.04144, 0.5937, 0.04144, 0.5937, 0.04144, 0.625, 0.04144, 0.5625, 0.04144, 0.5312, 0.04144, 0.5312, 0.04144, 0.5625, 0.04144, 0.6562, 0.9586, 0.6875, 0.9586, 0.6875, 0.9586, 0.6562, 0.9586, 0.9062, 0.04144, 0.875, 0.04144, 0.875, 0.04144, 0.9062, 0.04144, 0.75, 0.9586, 0.7812, 0.9586, 0.7812, 0.9586, 0.75, 0.9586, 0.8437, 0.04144, 0.8125, 0.04144, 0.8125, 0.04144, 0.8437, 0.04144, 0.4375, 0.9586, 0.4687, 0.9586, 0.4687, 0.9586, 0.4375, 0.9586, 0.1563, 0.04144, 0.125, 0.04144, 0.125, 0.04144, 0.1563, 0.04144, 0.375, 0.04144, 0.3437, 0.04144, 0.3437, 0.04144, 0.375, 0.04144, 2.086e-07, 0.9586, 0.03125, 0.9586, 0.03125, 0.9586, 2.086e-07, 0.9586, 0.4062, 0.9586, 0.4375, 0.9586, 0.4375, 0.9586, 0.4062, 0.9586, 0.3437, 0.9586, 0.375, 0.9586, 0.375, 0.9586, 0.3437, 0.9586, 0.9375, 0.04144, 0.9062, 0.04144, 0.9062, 0.04144, 0.9375, 0.04144, 0.03125, 0.9586, 0.0625, 0.9586, 0.0625, 0.9586, 0.03125, 0.9586, 0.7187, 0.9586, 0.75, 0.9586, 0.75, 0.9586, 0.7187, 0.9586, 0.5312, 0.9586, 0.5625, 0.9586, 0.5625, 0.9586, 0.5312, 0.9586, 0.9687, 0.9586, 1.0, 0.9586, 1.0, 0.9586, 0.9687, 0.9586, 0.25, 0.04144, 0.2187, 0.04144, 0.2187, 0.04144, 0.25, 0.04144, 0.5, 0.04144, 0.4687, 0.04144, 0.4687, 0.04144, 0.5, 0.04144, 0.2187, 0.04144, 0.1875, 0.04144, 0.1875, 0.04144, 0.2187, 0.04144, 0.1875, 0.04144, 0.1563, 0.04144, 0.1563, 0.04144, 0.1875, 0.04144, 0.5, 0.9586, 0.5312, 0.9586, 0.5312, 0.9586, 0.5, 0.9586, 0.8125, 0.04144, 0.7812, 0.04144, 0.7812, 0.04144, 0.8125, 0.04144, 0.1875, 0.9586, 0.2187, 0.9586, 0.2187, 0.9586, 0.1875, 0.9586, 0.7187, 0.04144, 0.6875, 0.04144, 0.6875, 0.04144, 0.7187, 0.04144, 0.3437, 0.04144, 0.3125, 0.04144, 0.3125, 0.04144, 0.3437, 0.04144, 0.3125, 0.04144, 0.2812, 0.04144, 0.2812, 0.04144, 0.3125, 0.04144, 0.5937, 0.04144, 0.5625, 0.04144, 0.5625, 0.04144, 0.5937, 0.04144, 0.2812, 0.04144, 0.25, 0.04144, 0.25, 0.04144, 0.2812, 0.04144, 0.9062, 0.9586, 0.9375, 0.9586, 0.9375, 0.9586, 0.9062, 0.9586, 0.5937, 0.9586, 0.625, 0.9586, 0.625, 0.9586, 0.5937, 0.9586, 0.2812, 0.9586, 0.3125, 0.9586, 0.3125, 0.9586, 0.2812, 0.9586, 0.875, 0.04144, 0.8437, 0.04144, 0.8437, 0.04144, 0.875, 0.04144, 0.875, 0.9586, 0.9062, 0.9586, 0.9062, 0.9586, 0.875, 0.9586, 0.7812, 0.4345, 0.7812, 0.5, 0.75, 0.5, 0.75, 0.4345, 0.7812, 0.8275, 0.7812, 0.8931, 0.75, 0.8931, 0.75, 0.8275, 0.09375, 0.04144, 0.0625, 0.04144, 0.0625, 0.04144, 0.09375, 0.04144, 0.7812, 0.369, 0.7812, 0.4345, 0.75, 0.4345, 0.75, 0.369, 0.7812, 0.762, 0.7812, 0.8275, 0.75, 0.8275, 0.75, 0.762, 0.7812, 0.3035, 0.7812, 0.369, 0.75, 0.369, 0.75, 0.3035, 0.7812, 0.6965, 0.7812, 0.762, 0.75, 0.762, 0.75, 0.6965, 0.7812, 0.238, 0.7812, 0.3035, 0.75, 0.3035, 0.75, 0.238, 0.7812, 0.631, 0.7812, 0.6965, 0.75, 0.6965, 0.75, 0.631, 0.7812, 0.1725, 0.7812, 0.238, 0.75, 0.238, 0.75, 0.1725, 0.7812, 0.5655, 0.7812, 0.631, 0.75, 0.631, 0.75, 0.5655, 0.4687, 0.9586, 0.5, 0.9586, 0.5, 0.9586, 0.4687, 0.9586, 0.7812, 0.1069, 0.7812, 0.1725, 0.75, 0.1725, 0.75, 0.1069, 0.7812, 0.5, 0.7812, 0.5655, 0.75, 0.5655, 0.75, 0.5, 0.7812, 0.8931, 0.7812, 0.9586, 0.75, 0.9586, 0.75, 0.8931, 0.7812, 0.04144, 0.7812, 0.1069, 0.75, 0.1069, 0.75, 0.04144, 0.2812, 0.04144, 0.25, 0.04144, 0.2812, 0.0, 1.0, 0.04144, 0.9687, 0.04144, 1.0, 0.0, 0.5937, 0.9586, 0.625, 0.9586, 0.5937, 1.0, 0.3125, 0.9586, 0.3437, 0.9586, 0.3125, 1.0, 0.03125, 0.9586, 0.0625, 0.9586, 0.03125, 1.0, 0.7187, 0.04144, 0.6875, 0.04144, 0.7187, 0.0, 0.4375, 0.04144, 0.4062, 0.04144, 0.4375, 0.0, 0.1563, 0.04144, 0.125, 0.04144, 0.1563, 0.0, 0.8437, 0.9586, 0.875, 0.9586, 0.8437, 1.0, 0.5, 0.04144, 0.4687, 0.04144, 0.5, 0.0, 0.2187, 0.04144, 0.1875, 0.04144, 0.2188, 0.0, 0.9062, 0.9586, 0.9375, 0.9586, 0.9062, 1.0, 0.5625, 0.9586, 0.5937, 0.9586, 0.5625, 1.0, 0.2812, 0.9586, 0.3125, 0.9586, 0.2812, 1.0, 0.03125, 0.04144, 2.384e-07, 0.04144, 0.03125, 0.0, 0.625, 0.9586, 0.6562, 0.9586, 0.625, 1.0, 0.3437, 0.9586, 0.375, 0.9586, 0.3437, 1.0, 0.0625, 0.9586, 0.09375, 0.9586, 0.0625, 1.0, 0.7812, 0.9586, 0.8125, 0.9586, 0.7812, 1.0, 0.7187, 0.9586, 0.75, 0.9586, 0.7187, 1.0, 0.4687, 0.04144, 0.4375, 0.04144, 0.4687, 0.0, 0.1875, 0.04144, 0.1563, 0.04144, 0.1875, 0.0, 0.9062, 0.04144, 0.875, 0.04144, 0.9062, 0.0, 0.5, 0.9586, 0.5312, 0.9586, 0.5, 1.0, 0.2187, 0.9586, 0.25, 0.9586, 0.2187, 1.0, 0.9687, 0.04144, 0.9375, 0.04144, 0.9688, 0.0, 0.625, 0.04144, 0.5937, 0.04144, 0.625, 0.0, 0.3437, 0.04144, 0.3125, 0.04144, 0.3437, 0.0, 0.75, 0.9586, 0.7812, 0.9586, 0.75, 1.0, 0.0625, 0.04144, 0.03125, 0.04144, 0.0625, 0.0, 0.6562, 0.9586, 0.6875, 0.9586, 0.6562, 1.0, 0.4062, 0.04144, 0.375, 0.04144, 0.4062, 0.0, 0.09375, 0.9586, 0.125, 0.9586, 0.09375, 1.0, 0.8125, 0.9586, 0.8437, 0.9586, 0.8125, 1.0, 0.4687, 0.9586, 0.5, 0.9586, 0.4687, 1.0, 0.1875, 0.9586, 0.2187, 0.9586, 0.1875, 1.0, 0.9375, 0.04144, 0.9062, 0.04144, 0.9375, 0.0, 0.5312, 0.9586, 0.5625, 0.9586, 0.5312, 1.0, 0.25, 0.9586, 0.2812, 0.9586, 0.25, 1.0, 0.9687, 0.9586, 1.0, 0.9586, 0.9687, 1.0, 0.6562, 0.04144, 0.625, 0.04144, 0.6562, 0.0, 0.375, 0.04144, 0.3437, 0.04144, 0.375, 0.0, 0.09375, 0.04144, 0.0625, 0.04144, 0.09375, 0.0, 0.8125, 0.04144, 0.7812, 0.04144, 0.8125, 0.0, 0.6875, 0.9586, 0.7187, 0.9586, 0.6875, 1.0, 0.4062, 0.9586, 0.4375, 0.9586, 0.4062, 1.0, 0.125, 0.9586, 0.1562, 0.9586, 0.125, 1.0, 0.875, 0.04144, 0.8437, 0.04144, 0.875, 0.0, 0.5312, 0.04144, 0.5, 0.04144, 0.5312, 0.0, 0.25, 0.04144, 0.2187, 0.04144, 0.25, 0.0, 0.9375, 0.9586, 0.9687, 0.9586, 0.9375, 1.0, 0.7812, 0.04144, 0.75, 0.04144, 0.7812, 0.0, 0.5937, 0.04144, 0.5625, 0.04144, 0.5937, 0.0, 0.3125, 0.04144, 0.2812, 0.04144, 0.3125, 0.0, 2.086e-07, 0.9586, 0.03125, 0.9586, 6.557e-07, 1.0, 0.6875, 0.04144, 0.6562, 0.04144, 0.6875, 0.0, 0.375, 0.9586, 0.4062, 0.9586, 0.375, 1.0, 0.125, 0.04144, 0.09375, 0.04144, 0.125, 0.0, 0.8437, 0.04144, 0.8125, 0.04144, 0.8437, 0.0, 0.75, 0.04144, 0.7187, 0.04144, 0.75, 0.0, 0.4375, 0.9586, 0.4687, 0.9586, 0.4375, 1.0, 0.1562, 0.9586, 0.1875, 0.9586, 0.1563, 1.0, 0.875, 0.9586, 0.9062, 0.9586, 0.875, 1.0, 0.5625, 0.04144, 0.5312, 0.04144, 0.5625, 0.0])
me_sphere.use_remesh_preserve_volume = False
me_sphere.use_remesh_preserve_attributes = False
me_sphere.use_mirror_vertex_groups = False
me_sphere.update()

# ---- objects
ob_sun = bpy.data.objects.new('Sun', light_sun)
ob_sphere = bpy.data.objects.new('Sphere', me_sphere)
ob_lamp = bpy.data.objects.new('Lamp', light_lamp)
ob_camera = bpy.data.objects.new('Camera', cam_camera)

# ---- transforms, parenting, visibility, modifiers, constraints
ob_sun.location = (0.1788, 0.75, -2.195)
ob_sun.rotation_euler = (1.714, 1.145e-07, 2.467)
ob_sun.lineart.crease_threshold = 0.0
ob_sphere.location = (0.0, 0.0, 0.0)
ob_sphere.lineart.crease_threshold = 0.0
ob_lamp.location = (4.076, 1.005, 5.904)
ob_lamp.rotation_euler = (0.6503, 0.05522, 1.866)
ob_lamp.lock_rotations_4d = False
ob_lamp.empty_display_type = 'ARROWS'
ob_lamp.color = (0.0, 0.0, 0.0, 0.0)
ob_lamp.lineart.crease_threshold = 0.0
ob_camera.location = (7.481, -6.508, 5.344)
ob_camera.rotation_euler = (1.109, 0.01082, 0.8149)
ob_camera.lock_rotations_4d = False
ob_camera.empty_display_type = 'ARROWS'
ob_camera.color = (0.0, 0.0, 0.0, 0.0)
ob_camera.display_type = 'WIRE'
ob_camera.lineart.crease_threshold = 0.0

# ---- collection membership
col_collection_1.objects.link(ob_sun)
col_collection_1.objects.link(ob_sphere)
col_collection_1.objects.link(ob_lamp)
col_collection_1.objects.link(ob_camera)

# ---- scene / render settings (as saved in the file)
scene.camera = ob_camera
scene.frame_start = 1; scene.frame_end = 250; scene.frame_set(0)
scene.render.engine = 'BLENDER_EEVEE_NEXT'
scene.render.image_settings.color_mode = 'RGB'
scene.render.image_settings.compression = 90
scene.render.resolution_percentage = 50
scene.render.dither_intensity = 0.0
scene.render.bake_margin = 2
scene.cycles.use_denoising = False
scene.cycles.samples = 10
scene.cycles.sampling_pattern = 'TABULATED_SOBOL'
scene.cycles.light_sampling_threshold = 0.0
scene.cycles.use_adaptive_sampling = False
scene.cycles.use_light_tree = False
scene.cycles.blur_glossy = 0.0
scene.cycles.volume_bounces = 1
scene.cycles.pixel_filter_type = 'GAUSSIAN'
scene.cycles.sample_clamp_indirect = 0.0
scene.view_settings.view_transform = 'Standard'
bpy.context.view_layer.update()
